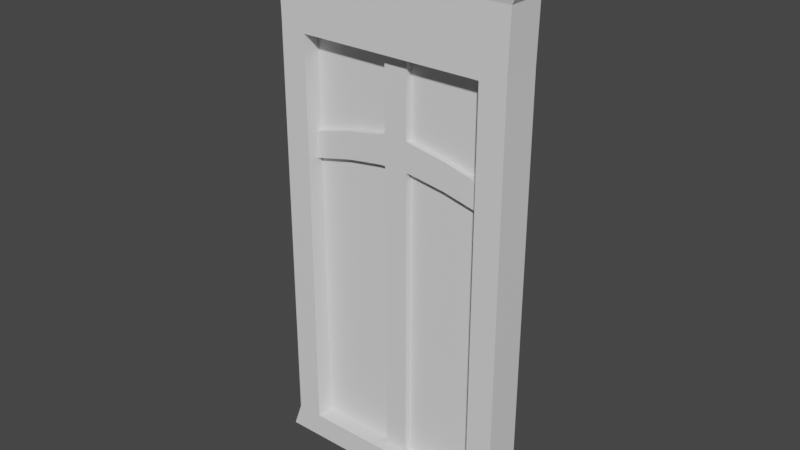 # Source: Window02.blend  (saved by Blender 2.80.75; exported with 4.5.12 LTS)
import bpy
from mathutils import Matrix  # noqa: F401  (used for matrix-valued properties, if any)

bpy.ops.wm.read_factory_settings(use_empty=True)
scene = bpy.context.scene
scene.name = 'Scene'

# ---- collections
col_collection = bpy.data.collections.new('Collection'); scene.collection.children.link(col_collection)

# ---- images (referenced by path relative to the original .blend; pixels are not part of the script)
import os
ASSET_DIR = os.environ.get("B2B_ASSET_DIR", "")  # directory of the original .blend (textures are referenced by path, not embedded)
HERE = os.path.dirname(os.path.abspath(__file__))  # packed textures are extracted next to this script under _unpacked/

def load_image(name, relpath, width, height, colorspace="sRGB"):
    """Load a texture the original file referenced (path relative to the .blend, or extracted next to this script)."""
    p = next((c for c in (os.path.join(HERE, relpath), os.path.join(ASSET_DIR, relpath)) if relpath and os.path.exists(c)), "")
    if p:
        img = bpy.data.images.load(p, check_existing=True)
        img.name = name
    else:  # same state as the original file: an image datablock whose file is absent (Cycles renders it pink)
        img = bpy.data.images.new(name, width, height)
        img.source = "FILE"
        img.filepath = "//" + (relpath or name)
    img.colorspace_settings.name = colorspace
    return img
img_window02_ao = load_image('Window02_AO', 'Textures/Window02_AO.png', 1024, 1024, 'sRGB')

# ---- materials (node trees are filled in below, after node groups)
mat_material = bpy.data.materials.new('Material')

# ---- material node trees
mat_material.use_nodes = True; mat_material.node_tree.nodes.clear()
_N = mat_material.node_tree.nodes; _L = mat_material.node_tree.links
n0 = _N.new('ShaderNodeOutputMaterial'); n0.name = 'Material Output'; n0.location = (300, 300)
n1 = _N.new('ShaderNodeBsdfPrincipled'); n1.name = 'Principled BSDF'; n1.location = (10, 300)
n1.distribution = 'GGX'
n1.subsurface_method = 'BURLEY'
n1.inputs[3].default_value = 1.45
n1.inputs[27].default_value = (0.0, 0.0, 0.0, 1.0)
n1.inputs[28].default_value = 1.0
n2 = _N.new('ShaderNodeTexImage'); n2.name = 'Image Texture'; n2.location = (-590, 276)
n2.image = img_window02_ao
_L.new(n1.outputs[0], n0.inputs[0])
n0.is_active_output = True

# ---- world
world_world = bpy.data.worlds.new('World'); scene.world = world_world
world_world.use_nodes = True; world_world.node_tree.nodes.clear()
_N = world_world.node_tree.nodes; _L = world_world.node_tree.links
n0 = _N.new('ShaderNodeOutputWorld'); n0.name = 'World Output'; n0.location = (300, 300)
n1 = _N.new('ShaderNodeBackground'); n1.name = 'Background'; n1.location = (10, 300)
n1.inputs[0].default_value = (0.05088, 0.05088, 0.05088, 1.0)
_L.new(n1.outputs[0], n0.inputs[0])
n0.is_active_output = True
world_world.color = (0.05088, 0.05088, 0.05088)
world_world.use_sun_shadow = False
world_world.sun_shadow_jitter_overblur = 0.0

# ---- meshes
me_cube = bpy.data.meshes.new('Cube')
me_cube.from_pydata([(1.059, -0.1818, -1.0), (1.172, -0.1408, 0.9734), (1.059, 0.1721, -1.0), (1.172, 0.1721, 0.9734), (1.063, 0.1721, 0.8658), (1.063, -0.2135, 0.8677), (0.984, 0.1721, 0.205), (0.984, -0.1818, 0.205), (0.984, 0.1721, 0.06996), (0.984, -0.1818, 0.06996), (0.768, 0.1721, -1.0), (0.768, 0.1721, 0.9734), (0.768, -0.1818, -1.0), (0.768, -0.1408, 0.9734), (0.7686, -0.2135, 0.8677), (0.768, 0.1721, 0.8658), (0.768, 0.1721, 0.2343), (0.768, -0.1818, 0.2343), (0.768, -0.1818, 0.1384), (0.768, 0.1721, 0.1384), (0.09834, 0.1721, 0.9734), (0.09834, -0.1818, -1.0), (0.09834, 0.1721, 0.8658), (0.09834, 0.1721, 0.3012), (0.09834, 0.1721, 0.1929), (0.09834, 0.1721, -1.0), (0.09834, -0.1408, 0.9734), (0.09889, -0.2135, 0.8677), (0.984, 0.1721, 0.5802), (0.984, -0.1818, 0.5802), (0.768, 0.1721, 0.5802), (0.768, -0.1818, 0.5802), (0.09834, -0.1818, 0.5802), (0.09834, 0.1721, 0.5802), (0.984, 0.1721, -0.9075), (0.984, -0.1818, -0.9075), (0.768, 0.1721, -0.9075), (0.768, -0.1818, -0.9075), (0.09834, -0.1818, -0.9075), (0.09834, 0.1721, -0.9075), (0.4332, 0.1721, 0.9734), (0.4332, -0.1818, -1.0), (0.4332, 0.1721, 0.8658), (0.4332, 0.1721, 0.2736), (0.4332, 0.1721, 0.1731), (0.4332, 0.1721, -1.0), (0.4332, -0.1408, 0.9734), (0.4337, -0.2135, 0.8677), (0.4332, -0.1818, 0.5802), (0.4332, 0.1721, 0.5802), (0.4332, -0.1818, -0.9075), (0.4332, 0.1721, -0.9075), (0.768, -0.01872, 0.2343), (0.768, -0.01872, 0.1384), (0.768, -0.01872, 0.5802), (0.4332, -0.01872, 0.2736), (0.09834, -0.01872, 0.3012), (0.4332, -0.01872, 0.1731), (0.09834, -0.01872, 0.1929), (0.09834, -0.01872, 0.5802), (0.4332, -0.01872, 0.5802), (0.768, -0.01872, -0.9075), (0.09834, -0.01872, -0.9075), (0.4332, -0.01872, -0.9075), (0.768, -0.0751, 0.2343), (0.768, -0.0751, 0.1384), (0.4332, -0.0751, 0.2736), (0.09834, -0.0751, 0.3012), (0.4332, -0.0751, 0.1731), (0.09834, -0.0751, 0.1929), (0.09834, -0.0751, 0.5802), (0.09834, -0.0751, -0.9075), (1.124, 0.1721, 0.9087), (1.133, -0.212, 0.9084), (0.7693, -0.212, 0.9084), (0.7696, 0.1721, 0.9087), (0.09964, -0.212, 0.9084), (0.09994, 0.1721, 0.9087), (0.4345, -0.212, 0.9084), (0.4348, 0.1721, 0.9087), (0.984, 0.1721, -0.6242), (0.984, -0.1818, -0.6242), (0.768, 0.1721, -0.6242), (0.768, -0.1818, -0.6242), (0.09834, 0.1721, -0.6242), (0.4332, 0.1721, -0.6242), (0.768, -0.01872, -0.6242), (0.09834, -0.01872, -0.6242), (0.4332, -0.01872, -0.6242), (0.09834, -0.0751, -0.6242), (0.984, 0.1721, -0.8852), (0.984, -0.1818, -0.8852), (0.768, 0.1721, -0.8852), (0.768, -0.1818, -0.8852), (0.09834, 0.1721, -0.8852), (0.4332, 0.1721, -0.8852), (0.768, -0.01872, -0.8852), (0.09834, -0.01872, -0.8852), (0.4332, -0.01872, -0.8852), (0.09834, -0.0751, -0.8852), (0.984, 0.1721, 0.5029), (0.984, -0.1818, 0.5029), (0.768, 0.1721, 0.5029), (0.768, -0.1818, 0.5029), (0.09834, 0.1721, 0.5029), (0.4332, 0.1721, 0.5029), (0.768, -0.01872, 0.5029), (0.09834, -0.01872, 0.5029), (0.4332, -0.01872, 0.5029), (0.09834, -0.0751, 0.5029), (0.6874, 0.1721, 0.9734), (0.6874, -0.1818, -1.0), (0.6874, 0.1721, 0.8658), (0.6874, 0.1721, 0.2437), (0.6874, 0.1721, 0.1467), (0.6874, 0.1721, 0.5802), (0.6874, 0.1721, -0.9075), (0.6874, 0.1721, -1.0), (0.6874, -0.1408, 0.9734), (0.6879, -0.2135, 0.8677), (0.6874, -0.1818, 0.5802), (0.6874, -0.1818, -0.9075), (0.6874, -0.01872, 0.2437), (0.6874, -0.01872, 0.1467), (0.6874, -0.01872, 0.5802), (0.6874, -0.01872, -0.9075), (0.6874, -0.0751, 0.2437), (0.6874, -0.0751, 0.1467), (0.6887, -0.212, 0.9084), (0.689, 0.1721, 0.9087), (0.6874, -0.01872, -0.6242), (0.6874, 0.1721, -0.6242), (0.6874, 0.1721, -0.8852), (0.6874, -0.01872, -0.8852), (0.6874, -0.01872, 0.5029), (0.6874, 0.1721, 0.5029), (1.158, 0.1721, 0.9499), (1.158, -0.1794, 0.9499), (0.7685, -0.1794, 0.9499), (0.7685, 0.1721, 0.9499), (0.09881, -0.1794, 0.9499), (0.09881, 0.1721, 0.9499), (0.4337, -0.1794, 0.9499), (0.4337, 0.1721, 0.9499), (0.6879, -0.1794, 0.9499), (0.6879, 0.1721, 0.9499), (0.9937, 0.1721, 0.8151), (0.9937, -0.1818, 0.8151), (0.768, 0.1721, 0.8151), (0.768, -0.1818, 0.8151), (0.09834, -0.1818, 0.8151), (0.09834, 0.1721, 0.8151), (0.4332, -0.1818, 0.8151), (0.4332, 0.1721, 0.8151), (0.6874, -0.1818, 0.8151), (0.6874, 0.1721, 0.8151), (0.984, 0.1721, 0.6105), (0.984, -0.1818, 0.6105), (0.768, 0.1721, 0.6105), (0.768, -0.1818, 0.6105), (0.09834, -0.1818, 0.6105), (0.09834, 0.1721, 0.6105), (0.4332, -0.1818, 0.6105), (0.4332, 0.1721, 0.6105), (0.6874, -0.1818, 0.6105), (0.6874, 0.1721, 0.6105), (0.984, 0.1721, 0.2449), (0.984, -0.1818, 0.2449), (0.768, 0.1721, 0.2702), (0.768, -0.1818, 0.2702), (0.09834, 0.1721, 0.3282), (0.4332, 0.1721, 0.3043), (0.768, -0.01872, 0.2702), (0.09834, -0.01872, 0.3282), (0.4332, -0.01872, 0.3043), (0.09834, -0.0751, 0.3282), (0.6874, 0.1721, 0.2784), (0.6874, -0.01872, 0.2784), (0.04917, 0.1721, 0.9734), (0.04917, -0.1818, -1.0), (0.04917, 0.1721, 0.8658), (0.04917, 0.1721, 0.3012), (0.04917, 0.1721, 0.196), (0.04917, 0.1721, 0.5802), (0.04917, 0.1721, -0.9075), (0.04917, 0.1721, -1.0), (0.04917, -0.1408, 0.9734), (0.04945, -0.2135, 0.8677), (0.04917, -0.1818, 0.5802), (0.04917, -0.1818, -0.9075), (0.04917, -0.01872, 0.5802), (0.04917, -0.01872, -0.9075), (0.04917, -0.0751, 0.3012), (0.04917, -0.0751, 0.196), (0.04917, -0.0751, 0.5802), (0.04917, -0.0751, -0.9075), (0.04982, -0.212, 0.9084), (0.04997, 0.1721, 0.9087), (0.04917, -0.0751, -0.6242), (0.04917, 0.1721, -0.6242), (0.04917, 0.1721, -0.8852), (0.04917, -0.0751, -0.8852), (0.04917, -0.0751, 0.5029), (0.04917, 0.1721, 0.5029), (0.04941, -0.1794, 0.9499), (0.04941, 0.1721, 0.9499), (0.04917, -0.1818, 0.8151), (0.04917, 0.1721, 0.8151), (0.04917, 0.1721, 0.6105), (0.04917, -0.1818, 0.6105), (0.04917, 0.1721, 0.3282), (0.04917, -0.0751, 0.3282), (0.984, 0.1721, 0.04418), (0.984, -0.1818, 0.04418), (0.768, 0.1721, 0.11), (0.768, -0.1818, 0.11), (0.09834, 0.1721, 0.1625), (0.4332, 0.1721, 0.1434), (0.768, -0.01872, 0.11), (0.09834, -0.01872, 0.1625), (0.4332, -0.01872, 0.1434), (0.09834, -0.0751, 0.1625), (0.6874, -0.01872, 0.1181), (0.6874, 0.1721, 0.1181), (0.04917, -0.0751, 0.1655), (0.04917, 0.1721, 0.1655), (0.984, 0.1721, 0.5415), (0.984, -0.1818, 0.5415), (0.768, 0.1721, 0.5415), (0.768, -0.1818, 0.5415), (0.09834, 0.1721, 0.5415), (0.4332, 0.1721, 0.5415), (0.768, -0.01872, 0.5415), (0.09834, -0.01872, 0.5415), (0.4332, -0.01872, 0.5415), (0.09834, -0.0751, 0.5415), (0.6874, -0.01872, 0.5415), (0.6874, 0.1721, 0.5415), (0.04917, -0.0751, 0.5415), (0.04917, 0.1721, 0.5415), (1.026, 0.1721, -0.9595), (1.026, -0.1818, -0.9595), (0.768, 0.1721, -0.9595), (0.768, -0.1818, -0.9595), (0.09834, -0.1818, -0.9595), (0.09834, 0.1721, -0.9595), (0.4332, 0.1721, -0.9595), (0.4332, -0.1818, -0.9595), (0.6874, -0.1818, -0.9595), (0.6874, 0.1721, -0.9595), (0.04917, -0.1818, -0.9595), (0.04917, 0.1721, -0.9595), (0.9929, 0.1721, 0.7992), (0.9929, -0.1818, 0.7992), (0.768, 0.1721, 0.7992), (0.768, -0.1818, 0.7992), (0.09834, -0.1818, 0.7992), (0.09834, 0.1721, 0.7992), (0.4332, -0.1818, 0.7992), (0.4332, 0.1721, 0.7992), (0.6874, -0.1818, 0.7992), (0.6874, 0.1721, 0.7992), (0.04917, 0.1721, 0.7992), (0.04917, -0.1818, 0.7992), (0.1494, 0.1721, -1.0), (0.1494, -0.1408, 0.9734), (0.1499, -0.2135, 0.8677), (0.1494, -0.1818, 0.5802), (0.1494, -0.1818, -0.9075), (0.1494, 0.1721, 0.9734), (0.1494, -0.1818, -1.0), (0.1494, 0.1721, 0.8658), (0.1494, 0.1721, 0.2959), (0.1494, 0.1721, 0.1915), (0.1494, 0.1721, 0.5802), (0.1494, 0.1721, -0.9075), (0.1494, -0.01872, 0.2959), (0.1494, -0.01872, 0.1915), (0.1494, -0.01872, 0.5802), (0.1494, -0.01872, -0.9075), (0.1494, -0.0751, 0.2959), (0.1494, -0.0751, 0.1915), (0.151, 0.1721, 0.9087), (0.1507, -0.212, 0.9084), (0.1494, -0.01872, -0.6242), (0.1494, 0.1721, -0.6242), (0.1494, 0.1721, -0.8852), (0.1494, -0.01872, -0.8852), (0.1494, -0.01872, 0.5029), (0.1494, 0.1721, 0.5029), (0.1498, 0.1721, 0.9499), (0.1498, -0.1794, 0.9499), (0.1494, 0.1721, 0.8151), (0.1494, -0.1818, 0.8151), (0.1494, -0.1818, 0.6105), (0.1494, 0.1721, 0.6105), (0.1494, 0.1721, 0.3248), (0.1494, -0.01872, 0.3248), (0.1494, -0.01872, 0.1615), (0.1494, 0.1721, 0.1615), (0.1494, -0.01872, 0.5415), (0.1494, 0.1721, 0.5415), (0.1494, 0.1721, -0.9595), (0.1494, -0.1818, -0.9595), (0.1494, -0.1818, 0.7992), (0.1494, 0.1721, 0.7992), (-1.059, -0.1818, -1.0), (-1.172, -0.1408, 0.9734), (-1.059, 0.1721, -1.0), (-1.172, 0.1721, 0.9734), (-1.063, 0.1721, 0.8658), (-1.063, -0.2135, 0.8677), (-0.984, 0.1721, 0.205), (-0.984, -0.1818, 0.205), (-0.984, 0.1721, 0.06996), (-0.984, -0.1818, 0.06996), (-0.768, 0.1721, -1.0), (-0.768, 0.1721, 0.9734), (-0.768, -0.1818, -1.0), (-0.768, -0.1408, 0.9734), (-0.7686, -0.2135, 0.8677), (-0.768, 0.1721, 0.8658), (-0.768, 0.1721, 0.2343), (-0.768, -0.1818, 0.2343), (-0.768, -0.1818, 0.1384), (-0.768, 0.1721, 0.1384), (-0.09834, 0.1721, 0.9734), (-0.09834, -0.1818, -1.0), (-0.09834, 0.1721, 0.8658), (-0.09834, 0.1721, 0.3012), (-0.09834, 0.1721, 0.1929), (-0.09834, 0.1721, -1.0), (-0.09834, -0.1408, 0.9734), (-0.09889, -0.2135, 0.8677), (-0.984, 0.1721, 0.5802), (-0.984, -0.1818, 0.5802), (-0.768, 0.1721, 0.5802), (-0.768, -0.1818, 0.5802), (-0.09834, -0.1818, 0.5802), (-0.09834, 0.1721, 0.5802), (-0.984, 0.1721, -0.9075), (-0.984, -0.1818, -0.9075), (-0.768, 0.1721, -0.9075), (-0.768, -0.1818, -0.9075), (-0.09834, -0.1818, -0.9075), (-0.09834, 0.1721, -0.9075), (-0.4332, 0.1721, 0.9734), (-0.4332, -0.1818, -1.0), (-0.4332, 0.1721, 0.8658), (-0.4332, 0.1721, 0.2736), (-0.4332, 0.1721, 0.1731), (-0.4332, 0.1721, -1.0), (-0.4332, -0.1408, 0.9734), (-0.4337, -0.2135, 0.8677), (-0.4332, -0.1818, 0.5802), (-0.4332, 0.1721, 0.5802), (-0.4332, -0.1818, -0.9075), (-0.4332, 0.1721, -0.9075), (0.0, 0.1721, -1.0), (0.0, -0.1408, 0.9734), (0.0, -0.2135, 0.8677), (0.0, 0.1721, 0.9734), (0.0, -0.1818, -1.0), (0.0, 0.1721, 0.8658), (0.0, 0.1721, 0.3012), (0.0, 0.1721, 0.199), (0.0, 0.1721, 0.5802), (0.0, -0.1818, 0.5802), (0.0, 0.1721, -0.9075), (0.0, -0.1818, -0.9075), (-0.768, -0.01872, 0.2343), (-0.768, -0.01872, 0.1384), (-0.768, -0.01872, 0.5802), (-0.4332, -0.01872, 0.2736), (-0.09834, -0.01872, 0.3012), (-0.4332, -0.01872, 0.1731), (-0.09834, -0.01872, 0.1929), (-0.09834, -0.01872, 0.5802), (-0.4332, -0.01872, 0.5802), (-0.768, -0.01872, -0.9075), (-0.09834, -0.01872, -0.9075), (-0.4332, -0.01872, -0.9075), (0.0, -0.01872, 0.5802), (0.0, -0.01872, -0.9075), (-0.768, -0.0751, 0.2343), (-0.768, -0.0751, 0.1384), (-0.4332, -0.0751, 0.2736), (-0.09834, -0.0751, 0.3012), (-0.4332, -0.0751, 0.1731), (-0.09834, -0.0751, 0.1929), (-0.09834, -0.0751, 0.5802), (-0.09834, -0.0751, -0.9075), (0.0, -0.0751, 0.3012), (0.0, -0.0751, 0.199), (0.0, -0.0751, 0.5802), (0.0, -0.0751, -0.9075), (-1.124, 0.1721, 0.9087), (-1.133, -0.212, 0.9084), (-0.7693, -0.212, 0.9084), (-0.7696, 0.1721, 0.9087), (-0.09964, -0.212, 0.9084), (-0.09994, 0.1721, 0.9087), (-0.4345, -0.212, 0.9084), (-0.4348, 0.1721, 0.9087), (0.0, 0.1721, 0.9087), (0.0, -0.212, 0.9084), (-0.984, 0.1721, -0.6242), (-0.984, -0.1818, -0.6242), (-0.768, 0.1721, -0.6242), (-0.768, -0.1818, -0.6242), (-0.09834, 0.1721, -0.6242), (-0.4332, 0.1721, -0.6242), (0.0, 0.1721, -0.6242), (-0.768, -0.01872, -0.6242), (-0.09834, -0.01872, -0.6242), (-0.4332, -0.01872, -0.6242), (-0.09834, -0.0751, -0.6242), (0.0, -0.0751, -0.6242), (-0.984, 0.1721, -0.8852), (-0.984, -0.1818, -0.8852), (-0.768, 0.1721, -0.8852), (-0.768, -0.1818, -0.8852), (-0.09834, 0.1721, -0.8852), (-0.4332, 0.1721, -0.8852), (0.0, 0.1721, -0.8852), (-0.768, -0.01872, -0.8852), (-0.09834, -0.01872, -0.8852), (-0.4332, -0.01872, -0.8852), (-0.09834, -0.0751, -0.8852), (0.0, -0.0751, -0.8852), (-0.984, 0.1721, 0.5029), (-0.984, -0.1818, 0.5029), (-0.768, 0.1721, 0.5029), (-0.768, -0.1818, 0.5029), (-0.09834, 0.1721, 0.5029), (-0.4332, 0.1721, 0.5029), (0.0, 0.1721, 0.5029), (-0.768, -0.01872, 0.5029), (-0.09834, -0.01872, 0.5029), (-0.4332, -0.01872, 0.5029), (-0.09834, -0.0751, 0.5029), (0.0, -0.0751, 0.5029), (-0.6874, 0.1721, 0.9734), (-0.6874, -0.1818, -1.0), (-0.6874, 0.1721, 0.8658), (-0.6874, 0.1721, 0.2437), (-0.6874, 0.1721, 0.1467), (-0.6874, 0.1721, 0.5802), (-0.6874, 0.1721, -0.9075), (-0.6874, 0.1721, -1.0), (-0.6874, -0.1408, 0.9734), (-0.6879, -0.2135, 0.8677), (-0.6874, -0.1818, 0.5802), (-0.6874, -0.1818, -0.9075), (-0.6874, -0.01872, 0.2437), (-0.6874, -0.01872, 0.1467), (-0.6874, -0.01872, 0.5802), (-0.6874, -0.01872, -0.9075), (-0.6874, -0.0751, 0.2437), (-0.6874, -0.0751, 0.1467), (-0.6887, -0.212, 0.9084), (-0.689, 0.1721, 0.9087), (-0.6874, -0.01872, -0.6242), (-0.6874, 0.1721, -0.6242), (-0.6874, 0.1721, -0.8852), (-0.6874, -0.01872, -0.8852), (-0.6874, -0.01872, 0.5029), (-0.6874, 0.1721, 0.5029), (-1.158, 0.1721, 0.9499), (-1.158, -0.1794, 0.9499), (-0.7685, -0.1794, 0.9499), (-0.7685, 0.1721, 0.9499), (-0.09881, -0.1794, 0.9499), (-0.09881, 0.1721, 0.9499), (-0.4337, -0.1794, 0.9499), (-0.4337, 0.1721, 0.9499), (0.0, 0.1721, 0.9499), (0.0, -0.1794, 0.9499), (-0.6879, -0.1794, 0.9499), (-0.6879, 0.1721, 0.9499), (-0.9937, 0.1721, 0.8151), (-0.9937, -0.1818, 0.8151), (-0.768, 0.1721, 0.8151), (-0.768, -0.1818, 0.8151), (-0.09834, -0.1818, 0.8151), (-0.09834, 0.1721, 0.8151), (-0.4332, -0.1818, 0.8151), (-0.4332, 0.1721, 0.8151), (0.0, 0.1721, 0.8151), (0.0, -0.1818, 0.8151), (-0.6874, -0.1818, 0.8151), (-0.6874, 0.1721, 0.8151), (-0.984, 0.1721, 0.6105), (-0.984, -0.1818, 0.6105), (-0.768, 0.1721, 0.6105), (-0.768, -0.1818, 0.6105), (-0.09834, -0.1818, 0.6105), (-0.09834, 0.1721, 0.6105), (-0.4332, -0.1818, 0.6105), (-0.4332, 0.1721, 0.6105), (0.0, 0.1721, 0.6105), (0.0, -0.1818, 0.6105), (-0.6874, -0.1818, 0.6105), (-0.6874, 0.1721, 0.6105), (-0.984, 0.1721, 0.2449), (-0.984, -0.1818, 0.2449), (-0.768, 0.1721, 0.2702), (-0.768, -0.1818, 0.2702), (-0.09834, 0.1721, 0.3282), (-0.4332, 0.1721, 0.3043), (0.0, 0.1721, 0.3282), (-0.768, -0.01872, 0.2702), (-0.09834, -0.01872, 0.3282), (-0.4332, -0.01872, 0.3043), (-0.09834, -0.0751, 0.3282), (0.0, -0.0751, 0.3282), (-0.6874, 0.1721, 0.2784), (-0.6874, -0.01872, 0.2784), (-0.04917, 0.1721, 0.9734), (-0.04917, -0.1818, -1.0), (-0.04917, 0.1721, 0.8658), (-0.04917, 0.1721, 0.3012), (-0.04917, 0.1721, 0.196), (-0.04917, 0.1721, 0.5802), (-0.04917, 0.1721, -0.9075), (-0.04917, 0.1721, -1.0), (-0.04917, -0.1408, 0.9734), (-0.04945, -0.2135, 0.8677), (-0.04917, -0.1818, 0.5802), (-0.04917, -0.1818, -0.9075), (-0.04917, -0.01872, 0.5802), (-0.04917, -0.01872, -0.9075), (-0.04917, -0.0751, 0.3012), (-0.04917, -0.0751, 0.196), (-0.04917, -0.0751, 0.5802), (-0.04917, -0.0751, -0.9075), (-0.04982, -0.212, 0.9084), (-0.04997, 0.1721, 0.9087), (-0.04917, -0.0751, -0.6242), (-0.04917, 0.1721, -0.6242), (-0.04917, 0.1721, -0.8852), (-0.04917, -0.0751, -0.8852), (-0.04917, -0.0751, 0.5029), (-0.04917, 0.1721, 0.5029), (-0.04941, -0.1794, 0.9499), (-0.04941, 0.1721, 0.9499), (-0.04917, -0.1818, 0.8151), (-0.04917, 0.1721, 0.8151), (-0.04917, 0.1721, 0.6105), (-0.04917, -0.1818, 0.6105), (-0.04917, 0.1721, 0.3282), (-0.04917, -0.0751, 0.3282), (-0.984, 0.1721, 0.04418), (-0.984, -0.1818, 0.04418), (-0.768, 0.1721, 0.11), (-0.768, -0.1818, 0.11), (-0.09834, 0.1721, 0.1625), (-0.4332, 0.1721, 0.1434), (0.0, 0.1721, 0.1685), (-0.768, -0.01872, 0.11), (-0.09834, -0.01872, 0.1625), (-0.4332, -0.01872, 0.1434), (-0.09834, -0.0751, 0.1625), (0.0, -0.0751, 0.1685), (-0.6874, -0.01872, 0.1181), (-0.6874, 0.1721, 0.1181), (-0.04917, -0.0751, 0.1655), (-0.04917, 0.1721, 0.1655), (-0.984, 0.1721, 0.5415), (-0.984, -0.1818, 0.5415), (-0.768, 0.1721, 0.5415), (-0.768, -0.1818, 0.5415), (-0.09834, 0.1721, 0.5415), (-0.4332, 0.1721, 0.5415), (0.0, 0.1721, 0.5415), (-0.768, -0.01872, 0.5415), (-0.09834, -0.01872, 0.5415), (-0.4332, -0.01872, 0.5415), (-0.09834, -0.0751, 0.5415), (0.0, -0.0751, 0.5415), (-0.6874, -0.01872, 0.5415), (-0.6874, 0.1721, 0.5415), (-0.04917, -0.0751, 0.5415), (-0.04917, 0.1721, 0.5415), (-1.026, 0.1721, -0.9595), (-1.026, -0.1818, -0.9595), (-0.768, 0.1721, -0.9595), (-0.768, -0.1818, -0.9595), (-0.09834, -0.1818, -0.9595), (-0.09834, 0.1721, -0.9595), (-0.4332, 0.1721, -0.9595), (-0.4332, -0.1818, -0.9595), (0.0, -0.1818, -0.9595), (0.0, 0.1721, -0.9595), (-0.6874, -0.1818, -0.9595), (-0.6874, 0.1721, -0.9595), (-0.04917, -0.1818, -0.9595), (-0.04917, 0.1721, -0.9595), (-0.9929, 0.1721, 0.7992), (-0.9929, -0.1818, 0.7992), (-0.768, 0.1721, 0.7992), (-0.768, -0.1818, 0.7992), (-0.09834, -0.1818, 0.7992), (-0.09834, 0.1721, 0.7992), (-0.4332, -0.1818, 0.7992), (-0.4332, 0.1721, 0.7992), (0.0, 0.1721, 0.7992), (0.0, -0.1818, 0.7992), (-0.6874, -0.1818, 0.7992), (-0.6874, 0.1721, 0.7992), (-0.04917, 0.1721, 0.7992), (-0.04917, -0.1818, 0.7992), (-0.1494, 0.1721, -1.0), (-0.1494, -0.1408, 0.9734), (-0.1499, -0.2135, 0.8677), (-0.1494, -0.1818, 0.5802), (-0.1494, -0.1818, -0.9075), (-0.1494, 0.1721, 0.9734), (-0.1494, -0.1818, -1.0), (-0.1494, 0.1721, 0.8658), (-0.1494, 0.1721, 0.2959), (-0.1494, 0.1721, 0.1915), (-0.1494, 0.1721, 0.5802), (-0.1494, 0.1721, -0.9075), (-0.1494, -0.01872, 0.2959), (-0.1494, -0.01872, 0.1915), (-0.1494, -0.01872, 0.5802), (-0.1494, -0.01872, -0.9075), (-0.1494, -0.0751, 0.2959), (-0.1494, -0.0751, 0.1915), (-0.151, 0.1721, 0.9087), (-0.1507, -0.212, 0.9084), (-0.1494, -0.01872, -0.6242), (-0.1494, 0.1721, -0.6242), (-0.1494, 0.1721, -0.8852), (-0.1494, -0.01872, -0.8852), (-0.1494, -0.01872, 0.5029), (-0.1494, 0.1721, 0.5029), (-0.1498, 0.1721, 0.9499), (-0.1498, -0.1794, 0.9499), (-0.1494, 0.1721, 0.8151), (-0.1494, -0.1818, 0.8151), (-0.1494, -0.1818, 0.6105), (-0.1494, 0.1721, 0.6105), (-0.1494, 0.1721, 0.3248), (-0.1494, -0.01872, 0.3248), (-0.1494, -0.01872, 0.1615), (-0.1494, 0.1721, 0.1615), (-0.1494, -0.01872, 0.5415), (-0.1494, 0.1721, 0.5415), (-0.1494, 0.1721, -0.9595), (-0.1494, -0.1818, -0.9595), (-0.1494, -0.1818, 0.7992), (-0.1494, 0.1721, 0.7992)], [], [(139, 11, 3, 136), (136, 3, 1, 137), (10, 2, 0, 12), (146, 4, 5, 147), (148, 15, 4, 146), (19, 16, 6, 8), (8, 6, 7, 9), (212, 8, 9, 213), (214, 19, 8, 212), (223, 114, 19, 214), (213, 9, 18, 215), (9, 7, 17, 18), (114, 113, 16, 19), (155, 112, 15, 148), (147, 5, 14, 149), (3, 11, 13, 1), (117, 10, 12, 111), (137, 1, 13, 138), (145, 110, 11, 139), (215, 18, 53, 218), (267, 32, 59, 278), (293, 266, 27, 150), (269, 20, 26, 265), (291, 265, 26, 140), (205, 178, 20, 141), (185, 25, 21, 179), (207, 180, 22, 151), (182, 181, 23, 24), (225, 182, 24, 216), (239, 183, 33, 230), (189, 38, 62, 191), (227, 29, 31, 229), (237, 115, 30, 228), (228, 30, 28, 226), (226, 28, 29, 227), (251, 184, 39, 245), (303, 268, 38, 244), (241, 35, 37, 243), (249, 116, 36, 242), (242, 36, 34, 240), (240, 34, 35, 241), (302, 275, 51, 246), (248, 121, 50, 247), (301, 274, 49, 231), (120, 48, 60, 124), (144, 118, 46, 142), (110, 40, 46, 118), (154, 119, 47, 152), (18, 17, 52, 53), (188, 367, 382, 190), (290, 269, 40, 143), (264, 45, 41, 270), (292, 271, 42, 153), (273, 272, 43, 44), (299, 273, 44, 217), (250, 189, 369, 592), (229, 31, 54, 232), (121, 37, 61, 125), (268, 50, 63, 279), (206, 187, 360, 489), (178, 361, 359, 186), (204, 186, 359, 477), (298, 277, 58, 219), (122, 55, 66, 126), (300, 278, 59, 233), (236, 124, 60, 234), (191, 62, 71, 195), (222, 123, 57, 220), (277, 57, 68, 281), (190, 382, 394, 194), (276, 56, 67, 280), (281, 280, 67, 69), (127, 126, 66, 68), (238, 194, 394, 579), (224, 193, 393, 563), (193, 192, 392, 393), (53, 52, 64, 65), (123, 53, 65, 127), (219, 58, 69, 221), (233, 59, 70, 235), (187, 196, 405, 360), (271, 282, 79, 42), (119, 128, 78, 47), (180, 197, 77, 22), (266, 283, 76, 27), (112, 129, 75, 15), (5, 73, 74, 14), (4, 72, 73, 5), (97, 87, 89, 99), (201, 198, 417, 429), (133, 130, 88, 98), (287, 284, 87, 97), (286, 285, 85, 95), (200, 199, 84, 94), (93, 83, 86, 96), (91, 81, 83, 93), (132, 131, 82, 92), (92, 82, 80, 90), (90, 80, 81, 91), (34, 90, 91, 35), (36, 92, 90, 34), (116, 132, 92, 36), (35, 91, 93, 37), (37, 93, 96, 61), (184, 200, 94, 39), (275, 286, 95, 51), (279, 287, 97, 62), (125, 133, 98, 63), (195, 201, 429, 395), (62, 97, 99, 71), (173, 107, 109, 175), (211, 202, 441, 515), (177, 134, 108, 174), (297, 288, 107, 173), (169, 103, 106, 172), (296, 289, 105, 171), (166, 100, 101, 167), (168, 102, 100, 166), (176, 135, 102, 168), (167, 101, 103, 169), (210, 203, 104, 170), (171, 105, 135, 176), (172, 106, 134, 177), (61, 96, 133, 125), (51, 95, 132, 116), (95, 85, 131, 132), (96, 86, 130, 133), (15, 75, 72, 4), (42, 79, 129, 112), (57, 123, 127, 68), (65, 64, 126, 127), (218, 53, 123, 222), (232, 54, 124, 236), (52, 122, 126, 64), (50, 121, 125, 63), (149, 14, 119, 154), (11, 110, 118, 13), (138, 13, 118, 144), (31, 120, 124, 54), (243, 37, 121, 248), (246, 51, 116, 249), (231, 49, 115, 237), (143, 40, 110, 145), (45, 117, 111, 41), (153, 42, 112, 155), (44, 43, 113, 114), (217, 44, 114, 223), (27, 76, 196, 187), (79, 143, 145, 129), (74, 138, 144, 128), (196, 204, 477, 405), (282, 290, 143, 79), (128, 144, 142, 78), (197, 205, 141, 77), (283, 291, 140, 76), (129, 145, 139, 75), (73, 137, 138, 74), (72, 136, 137, 73), (259, 153, 155, 261), (255, 149, 154, 260), (263, 206, 489, 607), (305, 292, 153, 259), (260, 154, 152, 258), (262, 207, 151, 257), (304, 293, 150, 256), (253, 147, 149, 255), (261, 155, 148, 254), (254, 148, 146, 252), (252, 146, 147, 253), (28, 156, 157, 29), (30, 158, 156, 28), (115, 165, 158, 30), (29, 157, 159, 31), (267, 294, 160, 32), (183, 208, 161, 33), (120, 164, 162, 48), (274, 295, 163, 49), (188, 209, 501, 367), (31, 159, 164, 120), (49, 163, 165, 115), (52, 172, 177, 122), (43, 171, 176, 113), (181, 210, 170, 23), (7, 167, 169, 17), (113, 176, 168, 16), (16, 168, 166, 6), (6, 166, 167, 7), (272, 296, 171, 43), (17, 169, 172, 52), (276, 297, 173, 56), (122, 177, 174, 55), (192, 211, 515, 392), (56, 173, 175, 67), (67, 175, 211, 192), (364, 510, 210, 181), (32, 160, 209, 188), (366, 500, 208, 183), (606, 488, 207, 262), (256, 150, 206, 263), (75, 139, 136, 72), (404, 476, 205, 197), (510, 436, 203, 210), (175, 109, 202, 211), (71, 99, 201, 195), (368, 424, 200, 184), (424, 412, 199, 200), (99, 89, 198, 201), (14, 74, 128, 119), (363, 404, 197, 180), (69, 67, 192, 193), (221, 69, 193, 224), (235, 70, 194, 238), (59, 190, 194, 70), (383, 191, 195, 395), (140, 26, 186, 204), (20, 178, 186, 26), (150, 27, 187, 206), (244, 38, 189, 250), (32, 188, 190, 59), (593, 368, 184, 251), (369, 189, 191, 383), (574, 366, 183, 239), (558, 365, 182, 225), (365, 364, 181, 182), (488, 363, 180, 207), (358, 185, 179, 362), (476, 361, 178, 205), (412, 558, 225, 199), (89, 221, 224, 198), (85, 217, 223, 131), (86, 218, 222, 130), (87, 219, 221, 89), (198, 224, 563, 417), (130, 222, 220, 88), (284, 298, 219, 87), (285, 299, 217, 85), (199, 225, 216, 84), (83, 215, 218, 86), (81, 213, 215, 83), (131, 223, 214, 82), (82, 214, 212, 80), (80, 212, 213, 81), (436, 574, 239, 203), (109, 235, 238, 202), (105, 231, 237, 135), (106, 232, 236, 134), (107, 233, 235, 109), (202, 238, 579, 441), (134, 236, 234, 108), (288, 300, 233, 107), (103, 229, 232, 106), (289, 301, 231, 105), (100, 226, 227, 101), (102, 228, 226, 100), (135, 237, 228, 102), (101, 227, 229, 103), (203, 239, 230, 104), (358, 593, 251, 185), (21, 244, 250, 179), (45, 246, 249, 117), (12, 243, 248, 111), (179, 250, 592, 362), (111, 248, 247, 41), (264, 302, 246, 45), (2, 240, 241, 0), (10, 242, 240, 2), (117, 249, 242, 10), (0, 241, 243, 12), (270, 303, 244, 21), (185, 251, 245, 25), (76, 140, 204, 196), (160, 256, 263, 209), (500, 606, 262, 208), (156, 252, 253, 157), (158, 254, 252, 156), (165, 261, 254, 158), (157, 253, 255, 159), (294, 304, 256, 160), (208, 262, 257, 161), (164, 260, 258, 162), (295, 305, 259, 163), (209, 263, 607, 501), (159, 255, 260, 164), (163, 259, 261, 165), (161, 257, 305, 295), (162, 258, 304, 294), (41, 247, 303, 270), (25, 245, 302, 264), (104, 230, 301, 289), (108, 234, 300, 288), (84, 216, 299, 285), (88, 220, 298, 284), (55, 174, 297, 276), (23, 170, 296, 272), (33, 161, 295, 274), (48, 162, 294, 267), (258, 152, 293, 304), (257, 151, 292, 305), (78, 142, 291, 283), (77, 141, 290, 282), (170, 104, 289, 296), (174, 108, 288, 297), (63, 98, 287, 279), (39, 94, 286, 275), (94, 84, 285, 286), (98, 88, 284, 287), (47, 78, 283, 266), (22, 77, 282, 271), (68, 66, 280, 281), (55, 276, 280, 66), (58, 277, 281, 69), (234, 60, 278, 300), (220, 57, 277, 298), (38, 268, 279, 62), (216, 24, 273, 299), (24, 23, 272, 273), (151, 22, 271, 292), (25, 264, 270, 21), (141, 20, 269, 290), (230, 33, 274, 301), (245, 39, 275, 302), (247, 50, 268, 303), (142, 46, 265, 291), (40, 269, 265, 46), (152, 47, 266, 293), (48, 267, 278, 60), (471, 468, 309, 317), (468, 469, 307, 309), (316, 318, 306, 308), (480, 481, 311, 310), (482, 480, 310, 321), (325, 314, 312, 322), (314, 315, 313, 312), (552, 553, 315, 314), (554, 552, 314, 325), (565, 554, 325, 446), (553, 555, 324, 315), (315, 324, 323, 313), (446, 325, 322, 445), (491, 482, 321, 444), (481, 483, 320, 311), (309, 307, 319, 317), (449, 443, 318, 316), (469, 470, 319, 307), (479, 471, 317, 442), (555, 559, 371, 324), (615, 626, 377, 338), (641, 484, 333, 614), (617, 613, 332, 326), (639, 472, 332, 613), (545, 473, 326, 518), (525, 519, 327, 331), (547, 485, 328, 520), (522, 330, 329, 521), (567, 556, 330, 522), (583, 572, 339, 523), (529, 531, 380, 344), (569, 571, 337, 335), (581, 570, 336, 447), (570, 568, 334, 336), (568, 569, 335, 334), (597, 589, 345, 524), (651, 588, 344, 616), (585, 587, 343, 341), (595, 586, 342, 448), (586, 584, 340, 342), (584, 585, 341, 340), (650, 590, 357, 623), (594, 591, 356, 453), (649, 573, 355, 622), (452, 456, 378, 354), (478, 474, 352, 450), (442, 450, 352, 346), (490, 486, 353, 451), (324, 371, 370, 323), (528, 530, 382, 367), (638, 475, 346, 617), (612, 618, 347, 351), (640, 487, 348, 619), (621, 350, 349, 620), (647, 557, 350, 621), (596, 592, 369, 529), (571, 575, 372, 337), (453, 457, 379, 343), (616, 627, 381, 356), (546, 489, 360, 527), (518, 526, 359, 361), (544, 477, 359, 526), (646, 560, 376, 625), (454, 458, 386, 373), (648, 576, 377, 626), (580, 577, 378, 456), (531, 535, 391, 380), (564, 561, 375, 455), (625, 629, 388, 375), (530, 534, 394, 382), (624, 628, 387, 374), (629, 389, 387, 628), (459, 388, 386, 458), (582, 579, 394, 534), (566, 563, 393, 533), (533, 393, 392, 532), (371, 385, 384, 370), (455, 459, 385, 371), (560, 562, 389, 376), (576, 578, 390, 377), (527, 360, 405, 536), (619, 348, 403, 630), (451, 353, 402, 460), (520, 328, 401, 537), (614, 333, 400, 631), (444, 321, 399, 461), (311, 320, 398, 397), (310, 311, 397, 396), (426, 428, 416, 414), (541, 429, 417, 538), (465, 427, 415, 462), (635, 426, 414, 632), (634, 423, 411, 633), (540, 422, 410, 539), (421, 425, 413, 409), (419, 421, 409, 407), (464, 420, 408, 463), (420, 418, 406, 408), (418, 419, 407, 406), (340, 341, 419, 418), (342, 340, 418, 420), (448, 342, 420, 464), (341, 343, 421, 419), (343, 379, 425, 421), (524, 345, 422, 540), (623, 357, 423, 634), (627, 380, 426, 635), (457, 381, 427, 465), (535, 395, 429, 541), (380, 391, 428, 426), (512, 514, 440, 438), (551, 515, 441, 542), (517, 513, 439, 466), (645, 512, 438, 636), (507, 511, 437, 433), (644, 509, 435, 637), (504, 505, 431, 430), (506, 504, 430, 432), (516, 506, 432, 467), (505, 507, 433, 431), (550, 508, 434, 543), (509, 516, 467, 435), (511, 517, 466, 437), (379, 457, 465, 425), (357, 448, 464, 423), (423, 464, 463, 411), (425, 465, 462, 413), (321, 310, 396, 399), (348, 444, 461, 403), (375, 388, 459, 455), (385, 459, 458, 384), (559, 564, 455, 371), (575, 580, 456, 372), (370, 384, 458, 454), (356, 381, 457, 453), (483, 490, 451, 320), (317, 319, 450, 442), (470, 478, 450, 319), (337, 372, 456, 452), (587, 594, 453, 343), (590, 595, 448, 357), (573, 581, 447, 355), (475, 479, 442, 346), (351, 347, 443, 449), (487, 491, 444, 348), (350, 446, 445, 349), (557, 565, 446, 350), (333, 527, 536, 400), (403, 461, 479, 475), (398, 460, 478, 470), (536, 405, 477, 544), (630, 403, 475, 638), (460, 402, 474, 478), (537, 401, 473, 545), (631, 400, 472, 639), (461, 399, 471, 479), (397, 398, 470, 469), (396, 397, 469, 468), (605, 609, 491, 487), (601, 608, 490, 483), (611, 607, 489, 546), (653, 605, 487, 640), (608, 604, 486, 490), (610, 603, 485, 547), (652, 602, 484, 641), (599, 601, 483, 481), (609, 600, 482, 491), (600, 598, 480, 482), (598, 599, 481, 480), (334, 335, 493, 492), (336, 334, 492, 494), (447, 336, 494, 503), (335, 337, 495, 493), (615, 338, 496, 642), (523, 339, 497, 548), (452, 354, 498, 502), (622, 355, 499, 643), (528, 367, 501, 549), (337, 452, 502, 495), (355, 447, 503, 499), (370, 454, 517, 511), (349, 445, 516, 509), (521, 329, 508, 550), (313, 323, 507, 505), (445, 322, 506, 516), (322, 312, 504, 506), (312, 313, 505, 504), (620, 349, 509, 644), (323, 370, 511, 507), (624, 374, 512, 645), (454, 373, 513, 517), (532, 392, 515, 551), (374, 387, 514, 512), (387, 532, 551, 514), (364, 521, 550, 510), (338, 528, 549, 496), (366, 523, 548, 500), (606, 610, 547, 488), (602, 611, 546, 484), (399, 396, 468, 471), (404, 537, 545, 476), (510, 550, 543, 436), (514, 551, 542, 440), (391, 535, 541, 428), (368, 524, 540, 424), (424, 540, 539, 412), (428, 541, 538, 416), (320, 451, 460, 398), (363, 520, 537, 404), (389, 533, 532, 387), (562, 566, 533, 389), (578, 582, 534, 390), (377, 390, 534, 530), (383, 395, 535, 531), (472, 544, 526, 332), (326, 332, 526, 518), (484, 546, 527, 333), (588, 596, 529, 344), (338, 377, 530, 528), (593, 597, 524, 368), (369, 383, 531, 529), (574, 583, 523, 366), (558, 567, 522, 365), (365, 522, 521, 364), (488, 547, 520, 363), (358, 362, 519, 525), (476, 545, 518, 361), (412, 539, 567, 558), (416, 538, 566, 562), (411, 463, 565, 557), (413, 462, 564, 559), (414, 416, 562, 560), (538, 417, 563, 566), (462, 415, 561, 564), (632, 414, 560, 646), (633, 411, 557, 647), (539, 410, 556, 567), (409, 413, 559, 555), (407, 409, 555, 553), (463, 408, 554, 565), (408, 406, 552, 554), (406, 407, 553, 552), (436, 543, 583, 574), (440, 542, 582, 578), (435, 467, 581, 573), (437, 466, 580, 575), (438, 440, 578, 576), (542, 441, 579, 582), (466, 439, 577, 580), (636, 438, 576, 648), (433, 437, 575, 571), (637, 435, 573, 649), (430, 431, 569, 568), (432, 430, 568, 570), (467, 432, 570, 581), (431, 433, 571, 569), (543, 434, 572, 583), (358, 525, 597, 593), (327, 519, 596, 588), (351, 449, 595, 590), (318, 443, 594, 587), (519, 362, 592, 596), (443, 347, 591, 594), (612, 351, 590, 650), (308, 306, 585, 584), (316, 308, 584, 586), (449, 316, 586, 595), (306, 318, 587, 585), (618, 327, 588, 651), (525, 331, 589, 597), (400, 536, 544, 472), (496, 549, 611, 602), (500, 548, 610, 606), (492, 493, 599, 598), (494, 492, 598, 600), (503, 494, 600, 609), (493, 495, 601, 599), (642, 496, 602, 652), (548, 497, 603, 610), (502, 498, 604, 608), (643, 499, 605, 653), (549, 501, 607, 611), (495, 502, 608, 601), (499, 503, 609, 605), (497, 643, 653, 603), (498, 642, 652, 604), (347, 618, 651, 591), (331, 612, 650, 589), (434, 637, 649, 572), (439, 636, 648, 577), (410, 633, 647, 556), (415, 632, 646, 561), (373, 624, 645, 513), (329, 620, 644, 508), (339, 622, 643, 497), (354, 615, 642, 498), (604, 652, 641, 486), (603, 653, 640, 485), (402, 631, 639, 474), (401, 630, 638, 473), (508, 644, 637, 434), (513, 645, 636, 439), (381, 627, 635, 427), (345, 623, 634, 422), (422, 634, 633, 410), (427, 635, 632, 415), (353, 614, 631, 402), (328, 619, 630, 401), (388, 629, 628, 386), (373, 386, 628, 624), (376, 389, 629, 625), (577, 648, 626, 378), (561, 646, 625, 375), (344, 380, 627, 616), (556, 647, 621, 330), (330, 621, 620, 329), (485, 640, 619, 328), (331, 327, 618, 612), (473, 638, 617, 326), (572, 649, 622, 339), (589, 650, 623, 345), (591, 651, 616, 356), (474, 639, 613, 352), (346, 352, 613, 617), (486, 641, 614, 353), (354, 378, 626, 615)])
_uv = me_cube.uv_layers.new(name='UVMap')
_uv.uv.foreach_set('vector', [0.3263, 0.9303, 0.3262, 0.9269, 0.3876, 0.9269, 0.3854, 0.9303, 0.4208, 0.9139, 0.4184, 0.9139, 0.4184, 0.8797, 0.4208, 0.8755, 0.1027, 0.347, 0.05246, 0.347, 0.05246, 0.2895, 0.1027, 0.2895, 0.4053, 0.9173, 0.4125, 0.9174, 0.4116, 0.9595, 0.4045, 0.9559, 0.3262, 0.9496, 0.3262, 0.9423, 0.371, 0.9423, 0.3604, 0.9496, 0.09335, 0.03613, 0.08226, 0.03613, 0.08565, 0.009678, 0.1013, 0.009678, 0.2739, 0.1168, 0.2739, 0.1003, 0.3148, 0.1003, 0.3148, 0.1168, 0.2739, 0.12, 0.2739, 0.1168, 0.3148, 0.1168, 0.3148, 0.12, 0.09662, 0.03613, 0.09335, 0.03613, 0.1013, 0.009678, 0.1042, 0.009678, 0.09569, 0.04601, 0.09238, 0.04601, 0.09335, 0.03613, 0.09662, 0.03613, 0.3064, 0.6477, 0.3064, 0.6523, 0.2659, 0.6644, 0.2659, 0.6594, 0.3064, 0.6523, 0.3064, 0.6762, 0.2659, 0.6814, 0.2659, 0.6644, 0.09238, 0.04601, 0.08117, 0.04601, 0.08226, 0.03613, 0.09335, 0.03613, 0.314, 0.9496, 0.314, 0.9423, 0.3262, 0.9423, 0.3262, 0.9496, 0.06109, 0.9688, 0.05057, 0.9612, 0.09523, 0.9612, 0.09532, 0.9688, 0.03179, 0.8766, 0.09315, 0.8766, 0.09315, 0.921, 0.03179, 0.921, 0.1166, 0.347, 0.1027, 0.347, 0.1027, 0.2895, 0.1166, 0.2895, 0.03396, 0.9269, 0.03179, 0.921, 0.09315, 0.921, 0.09308, 0.9269, 0.314, 0.9303, 0.314, 0.9269, 0.3262, 0.9269, 0.3263, 0.9303, 0.09363, 0.5761, 0.09363, 0.5708, 0.1225, 0.5708, 0.1225, 0.5761, 0.1962, 0.5978, 0.1962, 0.6074, 0.1673, 0.6074, 0.1673, 0.5978, 0.1892, 0.9688, 0.1891, 0.9612, 0.1968, 0.9612, 0.1969, 0.9688, 0.187, 0.8766, 0.1948, 0.8766, 0.1948, 0.921, 0.187, 0.921, 0.1869, 0.9269, 0.187, 0.921, 0.1948, 0.921, 0.1947, 0.9269, 0.2172, 0.9303, 0.2171, 0.9269, 0.2246, 0.9269, 0.2247, 0.9303, 0.2265, 0.347, 0.218, 0.347, 0.218, 0.2895, 0.2265, 0.2895, 0.2171, 0.9496, 0.2171, 0.9423, 0.2246, 0.9423, 0.2246, 0.9496, 0.08669, 0.1242, 0.07453, 0.1242, 0.07453, 0.1181, 0.08705, 0.1181, 0.09021, 0.1242, 0.08669, 0.1242, 0.08705, 0.1181, 0.09055, 0.1181, 0.04674, 0.1242, 0.04228, 0.1242, 0.04228, 0.1181, 0.04674, 0.1181, 0.2703, 0.4357, 0.2618, 0.4357, 0.2618, 0.4095, 0.2703, 0.4095, 0.3064, 0.7358, 0.3064, 0.7426, 0.2659, 0.7426, 0.2659, 0.7358, 0.04674, 0.04601, 0.04228, 0.04601, 0.04228, 0.03613, 0.04674, 0.03613, 0.04674, 0.03613, 0.04228, 0.03613, 0.04228, 0.009678, 0.04674, 0.009678, 0.2739, 0.0591, 0.2739, 0.05437, 0.3148, 0.05437, 0.3148, 0.0591, 0.2398, 0.3876, 0.2398, 0.3791, 0.2483, 0.3791, 0.2483, 0.3876, 0.2571, 0.3707, 0.2571, 0.3791, 0.2483, 0.3791, 0.2483, 0.3707, 0.4082, 0.3707, 0.4009, 0.3791, 0.3637, 0.3791, 0.3637, 0.3707, 0.3498, 0.3876, 0.3498, 0.3791, 0.3637, 0.3791, 0.3637, 0.3876, 0.3637, 0.3876, 0.3637, 0.3791, 0.4009, 0.3791, 0.4082, 0.3876, 0.06548, 0.4287, 0.06548, 0.4204, 0.1264, 0.4204, 0.1264, 0.4287, 0.2571, 0.3876, 0.2571, 0.3791, 0.306, 0.3791, 0.306, 0.3876, 0.3498, 0.3707, 0.3498, 0.3791, 0.306, 0.3791, 0.306, 0.3707, 0.04674, 0.1119, 0.04228, 0.1119, 0.04228, 0.07714, 0.04674, 0.07714, 0.1962, 0.4968, 0.1962, 0.5445, 0.1673, 0.5445, 0.1673, 0.4968, 0.1053, 0.9269, 0.1054, 0.921, 0.144, 0.921, 0.1439, 0.9269, 0.1054, 0.8766, 0.144, 0.8766, 0.144, 0.921, 0.1054, 0.921, 0.1076, 0.9688, 0.1075, 0.9612, 0.146, 0.9612, 0.1461, 0.9688, 0.09363, 0.5708, 0.09363, 0.5528, 0.1225, 0.5528, 0.1225, 0.5708, 0.1962, 0.6166, 0.1962, 0.6259, 0.1673, 0.6259, 0.1673, 0.6166, 0.2324, 0.9303, 0.2323, 0.9269, 0.2754, 0.9269, 0.2755, 0.9303, 0.2092, 0.347, 0.1603, 0.347, 0.1603, 0.2895, 0.2092, 0.2895, 0.2323, 0.9496, 0.2323, 0.9423, 0.2754, 0.9423, 0.2754, 0.9496, 0.0872, 0.1119, 0.07513, 0.1119, 0.07772, 0.07714, 0.08934, 0.07714, 0.09067, 0.1119, 0.0872, 0.1119, 0.08934, 0.07714, 0.09276, 0.07714, 0.2398, 0.3707, 0.2398, 0.3791, 0.2314, 0.3791, 0.2314, 0.3707, 0.09363, 0.4951, 0.09363, 0.4879, 0.1225, 0.4879, 0.1225, 0.4951, 0.1603, 0.4357, 0.1464, 0.4357, 0.1464, 0.4095, 0.1603, 0.4095, 0.253, 0.4357, 0.2041, 0.4357, 0.2041, 0.4095, 0.253, 0.4095, 0.2044, 0.9688, 0.2043, 0.9612, 0.2118, 0.9612, 0.2118, 0.9688, 0.2022, 0.8766, 0.2097, 0.8766, 0.2097, 0.921, 0.2022, 0.921, 0.2022, 0.9269, 0.2022, 0.921, 0.2097, 0.921, 0.2097, 0.9269, 0.7498, 0.383, 0.7498, 0.3926, 0.7343, 0.393, 0.7343, 0.3833, 0.6355, 0.6793, 0.6343, 0.7482, 0.62, 0.7477, 0.6212, 0.6788, 0.7492, 0.4725, 0.7492, 0.4835, 0.7338, 0.4835, 0.7338, 0.4725, 0.9118, 0.4725, 0.9118, 0.4835, 0.835, 0.4835, 0.835, 0.4725, 0.5745, 0.6215, 0.5612, 0.6213, 0.5613, 0.6069, 0.5747, 0.607, 0.9128, 0.3691, 0.9128, 0.3782, 0.8358, 0.3867, 0.8358, 0.3772, 0.5893, 0.8244, 0.5908, 0.7474, 0.6053, 0.7477, 0.6037, 0.8246, 0.62, 0.6041, 0.6201, 0.5908, 0.6344, 0.5909, 0.6343, 0.6043, 0.6325, 0.8252, 0.6323, 0.8391, 0.618, 0.8386, 0.6182, 0.8247, 0.7576, 0.87, 0.7567, 0.8979, 0.7433, 0.8995, 0.7443, 0.8707, 0.8981, 0.8553, 0.8973, 0.8812, 0.8308, 0.8904, 0.8317, 0.8636, 0.7284, 0.9639, 0.7281, 0.9742, 0.7153, 0.9744, 0.7156, 0.9641, 0.7317, 0.8636, 0.7314, 0.8717, 0.7186, 0.8728, 0.7189, 0.8647, 0.7314, 0.8717, 0.7305, 0.8998, 0.7177, 0.9, 0.7186, 0.8728, 0.5832, 0.5723, 0.6092, 0.5727, 0.609, 0.5871, 0.583, 0.5868, 0.5922, 0.6784, 0.5927, 0.6566, 0.6071, 0.6569, 0.6067, 0.6787, 0.6429, 0.5489, 0.6431, 0.5407, 0.6575, 0.541, 0.6573, 0.5492, 0.6262, 0.6366, 0.6366, 0.6367, 0.6365, 0.6511, 0.626, 0.651, 0.2043, 0.9612, 0.2043, 0.9554, 0.2118, 0.9554, 0.2118, 0.9612, 0.2323, 0.9423, 0.2326, 0.9362, 0.2756, 0.9362, 0.2754, 0.9423, 0.1075, 0.9612, 0.1074, 0.9554, 0.1459, 0.9554, 0.146, 0.9612, 0.2171, 0.9423, 0.2173, 0.9362, 0.2248, 0.9362, 0.2246, 0.9423, 0.1891, 0.9612, 0.189, 0.9554, 0.1967, 0.9554, 0.1968, 0.9612, 0.314, 0.9423, 0.3142, 0.9362, 0.3264, 0.9362, 0.3262, 0.9423, 0.05057, 0.9612, 0.03996, 0.9554, 0.09512, 0.9554, 0.09523, 0.9612, 0.4125, 0.9174, 0.4187, 0.9176, 0.4188, 0.9595, 0.4116, 0.9595, 0.6372, 0.833, 0.6386, 0.7622, 0.6531, 0.7625, 0.6516, 0.8333, 0.7408, 0.5835, 0.7386, 0.6531, 0.7257, 0.6533, 0.728, 0.5837, 0.9128, 0.04713, 0.9128, 0.1309, 0.8358, 0.1309, 0.8358, 0.04713, 0.7498, 0.04713, 0.7498, 0.1309, 0.7343, 0.1309, 0.7343, 0.04713, 0.2117, 0.1119, 0.1815, 0.1119, 0.1815, 0.07714, 0.2117, 0.07714, 0.2117, 0.1242, 0.1815, 0.1242, 0.1815, 0.1181, 0.2117, 0.1181, 0.09363, 0.7629, 0.09363, 0.7139, 0.1225, 0.7139, 0.1225, 0.7629, 0.3064, 0.4832, 0.3064, 0.5294, 0.2659, 0.5294, 0.2659, 0.4832, 0.2117, 0.04601, 0.1815, 0.04601, 0.1815, 0.03613, 0.2117, 0.03613, 0.2117, 0.03613, 0.1815, 0.03613, 0.1815, 0.009678, 0.2117, 0.009678, 0.2739, 0.2338, 0.2739, 0.2018, 0.3148, 0.2018, 0.3148, 0.2338, 0.2739, 0.2365, 0.2739, 0.2338, 0.3148, 0.2338, 0.3148, 0.2365, 0.2142, 0.03613, 0.2117, 0.03613, 0.2117, 0.009678, 0.2142, 0.009678, 0.2142, 0.04601, 0.2117, 0.04601, 0.2117, 0.03613, 0.2142, 0.03613, 0.3064, 0.4792, 0.3064, 0.4832, 0.2659, 0.4832, 0.2659, 0.4792, 0.09363, 0.7671, 0.09363, 0.7629, 0.1225, 0.7629, 0.1225, 0.7671, 0.2142, 0.1242, 0.2117, 0.1242, 0.2117, 0.1181, 0.2142, 0.1181, 0.2142, 0.1119, 0.2117, 0.1119, 0.2117, 0.07714, 0.2142, 0.07714, 0.7498, 0.03995, 0.7498, 0.04713, 0.7343, 0.04713, 0.7343, 0.03995, 0.9128, 0.03995, 0.9128, 0.04713, 0.8358, 0.04713, 0.8358, 0.03995, 0.741, 0.5775, 0.7408, 0.5835, 0.728, 0.5837, 0.7282, 0.5778, 0.6371, 0.8391, 0.6372, 0.833, 0.6516, 0.8333, 0.6515, 0.8394, 0.5683, 0.6358, 0.6157, 0.6364, 0.6155, 0.6509, 0.5681, 0.6503, 0.7303, 0.907, 0.7288, 0.9536, 0.716, 0.9538, 0.7175, 0.9072, 0.9118, 0.3975, 0.9118, 0.4615, 0.835, 0.4615, 0.835, 0.4049, 0.7492, 0.4107, 0.7492, 0.4615, 0.7338, 0.4615, 0.7338, 0.4117, 0.09363, 0.5461, 0.09363, 0.5024, 0.1225, 0.5024, 0.1225, 0.5461, 0.0718, 0.1119, 0.05121, 0.1119, 0.05121, 0.07714, 0.07417, 0.07714, 0.2739, 0.09542, 0.2739, 0.06383, 0.3148, 0.06383, 0.3148, 0.09542, 0.0781, 0.03613, 0.05121, 0.03613, 0.05121, 0.009678, 0.08103, 0.009678, 0.07716, 0.04601, 0.05121, 0.04601, 0.05121, 0.03613, 0.0781, 0.03613, 0.3064, 0.6833, 0.3064, 0.729, 0.2659, 0.729, 0.2659, 0.6878, 0.0714, 0.1242, 0.05121, 0.1242, 0.05121, 0.1181, 0.0714, 0.1181, 0.07417, 0.07714, 0.05121, 0.07714, 0.05121, 0.04601, 0.07716, 0.04601, 0.9362, 0.3952, 0.9362, 0.4615, 0.9118, 0.4615, 0.9118, 0.3975, 0.9373, 0.03995, 0.9373, 0.04713, 0.9128, 0.04713, 0.9128, 0.03995, 0.2142, 0.07714, 0.2117, 0.07714, 0.2117, 0.04601, 0.2142, 0.04601, 0.2117, 0.07714, 0.1815, 0.07714, 0.1815, 0.04601, 0.2117, 0.04601, 0.9373, 0.04713, 0.9373, 0.1309, 0.9128, 0.1309, 0.9128, 0.04713, 0.3262, 0.9423, 0.3264, 0.9362, 0.3802, 0.9362, 0.371, 0.9423, 0.2754, 0.9423, 0.2756, 0.9362, 0.3142, 0.9362, 0.314, 0.9423, 0.5908, 0.7474, 0.5922, 0.6784, 0.6067, 0.6787, 0.6053, 0.7477, 0.9192, 0.8526, 0.9184, 0.8782, 0.8973, 0.8812, 0.8981, 0.8553, 0.9373, 0.3665, 0.9373, 0.3756, 0.9128, 0.3782, 0.9128, 0.3691, 0.9362, 0.4725, 0.9362, 0.4835, 0.9118, 0.4835, 0.9118, 0.4725, 0.6359, 0.6574, 0.6355, 0.6793, 0.6212, 0.6788, 0.6216, 0.6569, 0.2041, 0.4357, 0.1603, 0.4357, 0.1603, 0.4095, 0.2041, 0.4095, 0.09532, 0.9688, 0.09523, 0.9612, 0.1075, 0.9612, 0.1076, 0.9688, 0.09315, 0.8766, 0.1054, 0.8766, 0.1054, 0.921, 0.09315, 0.921, 0.09308, 0.9269, 0.09315, 0.921, 0.1054, 0.921, 0.1053, 0.9269, 0.1962, 0.4817, 0.1962, 0.4968, 0.1673, 0.4968, 0.1673, 0.4817, 0.3637, 0.3707, 0.3637, 0.3791, 0.3498, 0.3791, 0.3498, 0.3707, 0.306, 0.3876, 0.306, 0.3791, 0.3498, 0.3791, 0.3498, 0.3876, 0.04674, 0.07714, 0.04228, 0.07714, 0.04228, 0.04601, 0.04674, 0.04601, 0.2755, 0.9303, 0.2754, 0.9269, 0.314, 0.9269, 0.314, 0.9303, 0.1603, 0.347, 0.1166, 0.347, 0.1166, 0.2895, 0.1603, 0.2895, 0.2754, 0.9496, 0.2754, 0.9423, 0.314, 0.9423, 0.314, 0.9496, 0.08934, 0.07714, 0.07772, 0.07714, 0.08117, 0.04601, 0.09238, 0.04601, 0.09276, 0.07714, 0.08934, 0.07714, 0.09238, 0.04601, 0.09569, 0.04601, 0.1968, 0.9612, 0.1967, 0.9554, 0.2043, 0.9554, 0.2043, 0.9612, 0.2756, 0.9362, 0.2755, 0.9303, 0.314, 0.9303, 0.3142, 0.9362, 0.09512, 0.9554, 0.09525, 0.9496, 0.1075, 0.9496, 0.1074, 0.9554, 0.2043, 0.9554, 0.2043, 0.9496, 0.2118, 0.9496, 0.2118, 0.9554, 0.2326, 0.9362, 0.2324, 0.9303, 0.2755, 0.9303, 0.2756, 0.9362, 0.1074, 0.9554, 0.1075, 0.9496, 0.146, 0.9496, 0.1459, 0.9554, 0.2173, 0.9362, 0.2172, 0.9303, 0.2247, 0.9303, 0.2248, 0.9362, 0.189, 0.9554, 0.1891, 0.9496, 0.1969, 0.9496, 0.1967, 0.9554, 0.3142, 0.9362, 0.314, 0.9303, 0.3263, 0.9303, 0.3264, 0.9362, 0.03996, 0.9554, 0.03613, 0.9496, 0.09525, 0.9496, 0.09512, 0.9554, 0.4251, 0.9139, 0.4208, 0.9139, 0.4208, 0.8755, 0.4251, 0.8719, 0.01696, 0.07714, 0.01512, 0.07714, 0.01512, 0.04601, 0.01696, 0.04601, 0.2161, 0.2242, 0.2142, 0.2242, 0.2142, 0.2144, 0.2161, 0.2144, 0.2161, 0.1362, 0.2142, 0.1362, 0.2142, 0.1302, 0.2161, 0.1302, 0.01696, 0.1119, 0.01512, 0.1119, 0.01512, 0.07714, 0.01696, 0.07714, 0.2161, 0.2144, 0.2142, 0.2144, 0.2142, 0.1832, 0.2161, 0.1832, 0.01696, 0.1242, 0.01512, 0.1242, 0.01512, 0.1181, 0.01696, 0.1181, 0.2161, 0.1485, 0.2142, 0.1485, 0.2142, 0.1422, 0.2161, 0.1422, 0.2161, 0.2518, 0.2142, 0.2519, 0.2142, 0.2242, 0.2161, 0.2242, 0.01696, 0.04601, 0.01512, 0.04601, 0.01512, 0.03613, 0.01696, 0.03613, 0.01696, 0.03613, 0.01512, 0.03613, 0.01512, 0.0085, 0.01696, 0.008592, 0.2739, 0.02753, 0.2739, 0.02558, 0.3148, 0.02558, 0.3148, 0.02753, 0.2739, 0.05437, 0.2739, 0.05066, 0.3148, 0.05066, 0.3148, 0.05437, 0.04228, 0.03613, 0.03877, 0.03613, 0.03877, 0.009678, 0.04228, 0.009678, 0.04228, 0.04601, 0.03877, 0.04601, 0.03877, 0.03613, 0.04228, 0.03613, 0.3064, 0.7426, 0.3064, 0.748, 0.2659, 0.748, 0.2659, 0.7426, 0.2317, 0.7997, 0.2317, 0.8045, 0.2231, 0.8045, 0.2231, 0.7997, 0.04228, 0.1242, 0.03877, 0.1242, 0.03877, 0.1181, 0.04228, 0.1181, 0.3225, 0.7997, 0.3225, 0.8045, 0.2796, 0.8045, 0.2796, 0.7997, 0.04228, 0.1119, 0.03877, 0.1119, 0.03877, 0.07714, 0.04228, 0.07714, 0.2148, 0.7997, 0.2148, 0.8045, 0.2065, 0.8045, 0.2065, 0.7997, 0.3361, 0.7997, 0.3361, 0.8045, 0.3225, 0.8045, 0.3225, 0.7997, 0.04228, 0.07714, 0.03877, 0.07714, 0.03877, 0.04601, 0.04228, 0.04601, 0.9362, 0.3849, 0.9362, 0.3952, 0.9118, 0.3975, 0.9118, 0.3876, 0.07772, 0.07714, 0.07417, 0.07714, 0.07716, 0.04601, 0.08117, 0.04601, 0.07453, 0.1242, 0.0714, 0.1242, 0.0714, 0.1181, 0.07453, 0.1181, 0.3064, 0.6762, 0.3064, 0.6833, 0.2659, 0.6878, 0.2659, 0.6814, 0.08117, 0.04601, 0.07716, 0.04601, 0.0781, 0.03613, 0.08226, 0.03613, 0.08226, 0.03613, 0.0781, 0.03613, 0.08103, 0.009678, 0.08565, 0.009678, 0.2739, 0.1003, 0.2739, 0.09542, 0.3148, 0.09542, 0.3148, 0.1003, 0.07513, 0.1119, 0.0718, 0.1119, 0.07417, 0.07714, 0.07772, 0.07714, 0.09363, 0.5528, 0.09363, 0.5461, 0.1225, 0.5461, 0.1225, 0.5528, 0.7492, 0.4025, 0.7492, 0.4107, 0.7338, 0.4117, 0.7338, 0.404, 0.9118, 0.3876, 0.9118, 0.3975, 0.835, 0.4049, 0.835, 0.3961, 0.7305, 0.8998, 0.7303, 0.907, 0.7175, 0.9072, 0.7177, 0.9, 0.561, 0.6357, 0.5683, 0.6358, 0.5681, 0.6503, 0.5608, 0.6502, 0.7433, 0.8995, 0.7431, 0.9067, 0.7303, 0.907, 0.7305, 0.8998, 0.07453, 0.1302, 0.0714, 0.1302, 0.0714, 0.1242, 0.07453, 0.1242, 0.2231, 0.7997, 0.2231, 0.8045, 0.2148, 0.8045, 0.2148, 0.7997, 0.04228, 0.1302, 0.03877, 0.1302, 0.03877, 0.1242, 0.04228, 0.1242, 0.01696, 0.1302, 0.01512, 0.1302, 0.01512, 0.1242, 0.01696, 0.1242, 0.2161, 0.1422, 0.2142, 0.1422, 0.2142, 0.1362, 0.2161, 0.1362, 0.3264, 0.9362, 0.3263, 0.9303, 0.3854, 0.9303, 0.3802, 0.9362, 0.2097, 0.9362, 0.2097, 0.9303, 0.2172, 0.9303, 0.2173, 0.9362, 0.0714, 0.1302, 0.05121, 0.1302, 0.05121, 0.1242, 0.0714, 0.1242, 0.7431, 0.9067, 0.7416, 0.9533, 0.7288, 0.9536, 0.7303, 0.907, 0.7538, 0.5773, 0.7536, 0.5832, 0.7408, 0.5835, 0.741, 0.5775, 0.2142, 0.1302, 0.2117, 0.1302, 0.2117, 0.1242, 0.2142, 0.1242, 0.2117, 0.1302, 0.1815, 0.1302, 0.1815, 0.1242, 0.2117, 0.1242, 0.7536, 0.5832, 0.7514, 0.6528, 0.7386, 0.6531, 0.7408, 0.5835, 0.09523, 0.9612, 0.09512, 0.9554, 0.1074, 0.9554, 0.1075, 0.9612, 0.2097, 0.9423, 0.2097, 0.9362, 0.2173, 0.9362, 0.2171, 0.9423, 0.7443, 0.8707, 0.7433, 0.8995, 0.7305, 0.8998, 0.7314, 0.8717, 0.7445, 0.8626, 0.7443, 0.8707, 0.7314, 0.8717, 0.7317, 0.8636, 0.7413, 0.9636, 0.7409, 0.9739, 0.7281, 0.9742, 0.7284, 0.9639, 0.6199, 0.6175, 0.62, 0.6041, 0.6343, 0.6043, 0.6341, 0.6176, 0.5878, 0.6216, 0.5745, 0.6215, 0.5747, 0.607, 0.588, 0.6072, 0.1947, 0.9269, 0.1948, 0.921, 0.2022, 0.921, 0.2022, 0.9269, 0.1948, 0.8766, 0.2022, 0.8766, 0.2022, 0.921, 0.1948, 0.921, 0.1969, 0.9688, 0.1968, 0.9612, 0.2043, 0.9612, 0.2044, 0.9688, 0.2483, 0.3707, 0.2483, 0.3791, 0.2398, 0.3791, 0.2398, 0.3707, 0.1962, 0.6074, 0.1962, 0.6166, 0.1673, 0.6166, 0.1673, 0.6074, 0.2314, 0.3876, 0.2314, 0.3791, 0.2398, 0.3791, 0.2398, 0.3876, 0.2787, 0.4357, 0.2703, 0.4357, 0.2703, 0.4095, 0.2787, 0.4095, 0.04674, 0.1302, 0.04228, 0.1302, 0.04228, 0.1242, 0.04674, 0.1242, 0.08987, 0.1302, 0.08633, 0.1302, 0.08669, 0.1242, 0.09021, 0.1242, 0.08633, 0.1302, 0.07453, 0.1302, 0.07453, 0.1242, 0.08669, 0.1242, 0.2097, 0.9496, 0.2097, 0.9423, 0.2171, 0.9423, 0.2171, 0.9496, 0.235, 0.347, 0.2265, 0.347, 0.2265, 0.2895, 0.235, 0.2895, 0.2097, 0.9303, 0.2097, 0.9269, 0.2171, 0.9269, 0.2172, 0.9303, 0.1815, 0.1302, 0.08987, 0.1302, 0.09021, 0.1242, 0.1815, 0.1242, 0.7514, 0.6528, 0.7445, 0.8626, 0.7317, 0.8636, 0.7386, 0.6531, 0.1815, 0.07714, 0.09276, 0.07714, 0.09569, 0.04601, 0.1815, 0.04601, 0.9373, 0.1309, 0.9373, 0.3665, 0.9128, 0.3691, 0.9128, 0.1309, 0.6386, 0.7622, 0.6429, 0.5489, 0.6573, 0.5492, 0.6531, 0.7625, 0.7386, 0.6531, 0.7317, 0.8636, 0.7189, 0.8647, 0.7257, 0.6533, 0.9128, 0.1309, 0.9128, 0.3691, 0.8358, 0.3772, 0.8358, 0.1309, 0.7498, 0.1309, 0.7498, 0.383, 0.7343, 0.3833, 0.7343, 0.1309, 0.1815, 0.1119, 0.09067, 0.1119, 0.09276, 0.07714, 0.1815, 0.07714, 0.1815, 0.1242, 0.09021, 0.1242, 0.09055, 0.1181, 0.1815, 0.1181, 0.09363, 0.7139, 0.09363, 0.5761, 0.1225, 0.5761, 0.1225, 0.7139, 0.3064, 0.5294, 0.3064, 0.6477, 0.2659, 0.6594, 0.2659, 0.5294, 0.1815, 0.04601, 0.09569, 0.04601, 0.09662, 0.03613, 0.1815, 0.03613, 0.1815, 0.03613, 0.09662, 0.03613, 0.1042, 0.009678, 0.1815, 0.009678, 0.2739, 0.2018, 0.2739, 0.12, 0.3148, 0.12, 0.3148, 0.2018, 0.05121, 0.1302, 0.04674, 0.1302, 0.04674, 0.1242, 0.05121, 0.1242, 0.7416, 0.9533, 0.7413, 0.9636, 0.7284, 0.9639, 0.7288, 0.9536, 0.05121, 0.07714, 0.04674, 0.07714, 0.04674, 0.04601, 0.05121, 0.04601, 0.9362, 0.4615, 0.9362, 0.4725, 0.9118, 0.4725, 0.9118, 0.4615, 0.6157, 0.6364, 0.6262, 0.6366, 0.626, 0.651, 0.6155, 0.6509, 0.7288, 0.9536, 0.7284, 0.9639, 0.7156, 0.9641, 0.716, 0.9538, 0.9118, 0.4615, 0.9118, 0.4725, 0.835, 0.4725, 0.835, 0.4615, 0.7492, 0.4615, 0.7492, 0.4725, 0.7338, 0.4725, 0.7338, 0.4615, 0.09363, 0.5024, 0.09363, 0.4951, 0.1225, 0.4951, 0.1225, 0.5024, 0.05121, 0.1119, 0.04674, 0.1119, 0.04674, 0.07714, 0.05121, 0.07714, 0.2739, 0.06383, 0.2739, 0.0591, 0.3148, 0.0591, 0.3148, 0.06383, 0.05121, 0.03613, 0.04674, 0.03613, 0.04674, 0.009678, 0.05121, 0.009678, 0.05121, 0.04601, 0.04674, 0.04601, 0.04674, 0.03613, 0.05121, 0.03613, 0.3064, 0.729, 0.3064, 0.7358, 0.2659, 0.7358, 0.2659, 0.729, 0.05121, 0.1242, 0.04674, 0.1242, 0.04674, 0.1181, 0.05121, 0.1181, 0.2314, 0.3942, 0.2314, 0.3876, 0.2398, 0.3876, 0.2398, 0.3942, 0.2483, 0.3641, 0.2483, 0.3707, 0.2398, 0.3707, 0.2398, 0.3641, 0.306, 0.3942, 0.306, 0.3876, 0.3498, 0.3876, 0.3498, 0.3942, 0.3637, 0.3641, 0.3637, 0.3707, 0.3498, 0.3707, 0.3498, 0.3641, 0.2398, 0.3641, 0.2398, 0.3707, 0.2314, 0.3707, 0.2314, 0.3641, 0.3498, 0.3641, 0.3498, 0.3707, 0.306, 0.3707, 0.306, 0.3641, 0.2571, 0.3942, 0.2571, 0.3876, 0.306, 0.3876, 0.306, 0.3942, 0.06548, 0.4352, 0.06548, 0.4287, 0.1264, 0.4287, 0.1264, 0.4352, 0.3637, 0.3942, 0.3637, 0.3876, 0.4082, 0.3876, 0.4139, 0.3942, 0.3498, 0.3942, 0.3498, 0.3876, 0.3637, 0.3876, 0.3637, 0.3942, 0.4139, 0.3641, 0.4082, 0.3707, 0.3637, 0.3707, 0.3637, 0.3641, 0.2571, 0.3641, 0.2571, 0.3707, 0.2483, 0.3707, 0.2483, 0.3641, 0.2398, 0.3942, 0.2398, 0.3876, 0.2483, 0.3876, 0.2483, 0.3942, 0.1967, 0.9554, 0.1969, 0.9496, 0.2043, 0.9496, 0.2043, 0.9554, 0.2231, 0.8045, 0.2231, 0.8346, 0.2148, 0.8346, 0.2148, 0.8045, 0.03877, 0.1302, 0.01696, 0.1302, 0.01696, 0.1242, 0.03877, 0.1242, 0.2739, 0.05066, 0.2739, 0.02753, 0.3148, 0.02753, 0.3148, 0.05066, 0.03877, 0.03613, 0.01696, 0.03613, 0.01696, 0.008592, 0.03877, 0.009678, 0.03877, 0.04601, 0.01696, 0.04601, 0.01696, 0.03613, 0.03877, 0.03613, 0.3064, 0.748, 0.3081, 0.7814, 0.2659, 0.7814, 0.2659, 0.748, 0.2317, 0.8045, 0.2317, 0.8346, 0.2231, 0.8346, 0.2231, 0.8045, 0.03877, 0.1242, 0.01696, 0.1242, 0.01696, 0.1181, 0.03877, 0.1181, 0.3225, 0.8045, 0.3225, 0.8346, 0.2796, 0.8346, 0.2796, 0.8045, 0.03877, 0.1119, 0.01696, 0.1119, 0.01696, 0.07714, 0.03877, 0.07714, 0.2148, 0.8045, 0.2148, 0.8346, 0.2065, 0.8346, 0.2065, 0.8045, 0.3361, 0.8045, 0.3361, 0.8346, 0.3225, 0.8346, 0.3225, 0.8045, 0.03877, 0.07714, 0.01696, 0.07714, 0.01696, 0.04601, 0.03877, 0.04601, 0.03877, 0.1181, 0.01696, 0.1181, 0.01696, 0.1119, 0.03877, 0.1119, 0.2796, 0.8045, 0.2796, 0.8346, 0.2317, 0.8346, 0.2317, 0.8045, 0.306, 0.3641, 0.306, 0.3707, 0.2571, 0.3707, 0.2571, 0.3641, 0.2483, 0.3942, 0.2483, 0.3876, 0.2571, 0.3876, 0.2571, 0.3942, 0.05121, 0.1181, 0.04674, 0.1181, 0.04674, 0.1119, 0.05121, 0.1119, 0.835, 0.4615, 0.835, 0.4725, 0.7492, 0.4725, 0.7492, 0.4615, 0.1815, 0.1181, 0.09055, 0.1181, 0.09067, 0.1119, 0.1815, 0.1119, 0.8358, 0.1309, 0.8358, 0.3772, 0.7498, 0.383, 0.7498, 0.1309, 0.835, 0.3961, 0.835, 0.4049, 0.7492, 0.4107, 0.7492, 0.4025, 0.07453, 0.1181, 0.0714, 0.1181, 0.0718, 0.1119, 0.07513, 0.1119, 0.04228, 0.1181, 0.03877, 0.1181, 0.03877, 0.1119, 0.04228, 0.1119, 0.2796, 0.7997, 0.2796, 0.8045, 0.2317, 0.8045, 0.2317, 0.7997, 0.2161, 0.1832, 0.2142, 0.1832, 0.2142, 0.1485, 0.2161, 0.1485, 0.01696, 0.1181, 0.01512, 0.1181, 0.01512, 0.1119, 0.01696, 0.1119, 0.1459, 0.9554, 0.146, 0.9496, 0.1891, 0.9496, 0.189, 0.9554, 0.2248, 0.9362, 0.2247, 0.9303, 0.2324, 0.9303, 0.2326, 0.9362, 0.0714, 0.1181, 0.05121, 0.1181, 0.05121, 0.1119, 0.0718, 0.1119, 0.835, 0.4049, 0.835, 0.4615, 0.7492, 0.4615, 0.7492, 0.4107, 0.8358, 0.03995, 0.8358, 0.04713, 0.7498, 0.04713, 0.7498, 0.03995, 0.2142, 0.1181, 0.2117, 0.1181, 0.2117, 0.1119, 0.2142, 0.1119, 0.2117, 0.1181, 0.1815, 0.1181, 0.1815, 0.1119, 0.2117, 0.1119, 0.8358, 0.04713, 0.8358, 0.1309, 0.7498, 0.1309, 0.7498, 0.04713, 0.146, 0.9612, 0.1459, 0.9554, 0.189, 0.9554, 0.1891, 0.9612, 0.2246, 0.9423, 0.2248, 0.9362, 0.2326, 0.9362, 0.2323, 0.9423, 0.8317, 0.8636, 0.8308, 0.8904, 0.7567, 0.8979, 0.7576, 0.87, 0.6343, 0.7482, 0.6325, 0.8252, 0.6182, 0.8247, 0.62, 0.7477, 0.589, 0.8382, 0.5893, 0.8244, 0.6037, 0.8246, 0.6035, 0.8385, 0.835, 0.4725, 0.835, 0.4835, 0.7492, 0.4835, 0.7492, 0.4725, 0.8358, 0.3772, 0.8358, 0.3867, 0.7498, 0.3926, 0.7498, 0.383, 0.2618, 0.4357, 0.253, 0.4357, 0.253, 0.4095, 0.2618, 0.4095, 0.09055, 0.1181, 0.08705, 0.1181, 0.0872, 0.1119, 0.09067, 0.1119, 0.08705, 0.1181, 0.07453, 0.1181, 0.07513, 0.1119, 0.0872, 0.1119, 0.2246, 0.9496, 0.2246, 0.9423, 0.2323, 0.9423, 0.2323, 0.9496, 0.218, 0.347, 0.2092, 0.347, 0.2092, 0.2895, 0.218, 0.2895, 0.2247, 0.9303, 0.2246, 0.9269, 0.2323, 0.9269, 0.2324, 0.9303, 0.04674, 0.1181, 0.04228, 0.1181, 0.04228, 0.1119, 0.04674, 0.1119, 0.2483, 0.3876, 0.2483, 0.3791, 0.2571, 0.3791, 0.2571, 0.3876, 0.306, 0.3707, 0.306, 0.3791, 0.2571, 0.3791, 0.2571, 0.3707, 0.1439, 0.9269, 0.144, 0.921, 0.187, 0.921, 0.1869, 0.9269, 0.144, 0.8766, 0.187, 0.8766, 0.187, 0.921, 0.144, 0.921, 0.1461, 0.9688, 0.146, 0.9612, 0.1891, 0.9612, 0.1892, 0.9688, 0.1962, 0.5445, 0.1962, 0.5978, 0.1673, 0.5978, 0.1673, 0.5445, 0.09308, 0.9303, 0.03396, 0.9303, 0.03179, 0.9269, 0.09315, 0.9269, 0.4127, 0.9139, 0.4126, 0.8755, 0.4102, 0.8797, 0.4102, 0.9139, 0.3673, 0.347, 0.3673, 0.2895, 0.4175, 0.2895, 0.4175, 0.347, 0.4323, 0.9173, 0.4331, 0.9559, 0.426, 0.9595, 0.4251, 0.9174, 0.09315, 0.9496, 0.05892, 0.9496, 0.0484, 0.9423, 0.09315, 0.9423, 0.09335, 0.2242, 0.1013, 0.2507, 0.08565, 0.2507, 0.08226, 0.2242, 0.2679, 0.1161, 0.227, 0.1161, 0.227, 0.09958, 0.2679, 0.09958, 0.2679, 0.1193, 0.227, 0.1193, 0.227, 0.1161, 0.2679, 0.1161, 0.09662, 0.2242, 0.1042, 0.2507, 0.1013, 0.2507, 0.09335, 0.2242, 0.09569, 0.2144, 0.09662, 0.2242, 0.09335, 0.2242, 0.09238, 0.2144, 0.2164, 0.6493, 0.2569, 0.6609, 0.2569, 0.6659, 0.2164, 0.6538, 0.2164, 0.6538, 0.2569, 0.6659, 0.2569, 0.6829, 0.2164, 0.6777, 0.09238, 0.2144, 0.09335, 0.2242, 0.08226, 0.2242, 0.08117, 0.2144, 0.1054, 0.9496, 0.09315, 0.9496, 0.09315, 0.9423, 0.1054, 0.9423, 0.3626, 0.9688, 0.3284, 0.9688, 0.3285, 0.9612, 0.3731, 0.9612, 0.3876, 0.8766, 0.3876, 0.921, 0.3262, 0.921, 0.3262, 0.8766, 0.3534, 0.347, 0.3534, 0.2895, 0.3673, 0.2895, 0.3673, 0.347, 0.3854, 0.9269, 0.3263, 0.9269, 0.3262, 0.921, 0.3876, 0.921, 0.1053, 0.9303, 0.09308, 0.9303, 0.09315, 0.9269, 0.1054, 0.9269, 0.132, 0.6808, 0.1609, 0.6808, 0.1609, 0.6862, 0.132, 0.6862, 0.1962, 0.6539, 0.1673, 0.6539, 0.1673, 0.6443, 0.1962, 0.6443, 0.2345, 0.9688, 0.2268, 0.9688, 0.2268, 0.9612, 0.2346, 0.9612, 0.2323, 0.8766, 0.2323, 0.921, 0.2246, 0.921, 0.2246, 0.8766, 0.2324, 0.9269, 0.2247, 0.9269, 0.2246, 0.921, 0.2323, 0.921, 0.2022, 0.9303, 0.1947, 0.9303, 0.1948, 0.9269, 0.2022, 0.9269, 0.2434, 0.347, 0.2434, 0.2895, 0.2519, 0.2895, 0.2519, 0.347, 0.2022, 0.9496, 0.1948, 0.9496, 0.1948, 0.9423, 0.2022, 0.9423, 0.08669, 0.1362, 0.08705, 0.1422, 0.07453, 0.1422, 0.07453, 0.1362, 0.09021, 0.1362, 0.09055, 0.1422, 0.08705, 0.1422, 0.08669, 0.1362, 0.04674, 0.1362, 0.04674, 0.1422, 0.04228, 0.1422, 0.04228, 0.1362, 0.2872, 0.4357, 0.2872, 0.4095, 0.2957, 0.4095, 0.2957, 0.4357, 0.2164, 0.7373, 0.2569, 0.7373, 0.2569, 0.7442, 0.2164, 0.7442, 0.04674, 0.2144, 0.04674, 0.2242, 0.04228, 0.2242, 0.04228, 0.2144, 0.04674, 0.2242, 0.04674, 0.2507, 0.04228, 0.2507, 0.04228, 0.2242, 0.2679, 0.05838, 0.227, 0.05838, 0.227, 0.05365, 0.2679, 0.05365, 0.2229, 0.3876, 0.2144, 0.3876, 0.2144, 0.3791, 0.2229, 0.3791, 0.2056, 0.3707, 0.2144, 0.3707, 0.2144, 0.3791, 0.2056, 0.3791, 0.05456, 0.3707, 0.09906, 0.3707, 0.09906, 0.3791, 0.06186, 0.3791, 0.113, 0.3876, 0.09906, 0.3876, 0.09906, 0.3791, 0.113, 0.3791, 0.09906, 0.3876, 0.05456, 0.3876, 0.06186, 0.3791, 0.09906, 0.3791, 0.06548, 0.4121, 0.1264, 0.4121, 0.1264, 0.4204, 0.06548, 0.4204, 0.2056, 0.3876, 0.1567, 0.3876, 0.1567, 0.3791, 0.2056, 0.3791, 0.113, 0.3707, 0.1567, 0.3707, 0.1567, 0.3791, 0.113, 0.3791, 0.04674, 0.1485, 0.04674, 0.1832, 0.04228, 0.1832, 0.04228, 0.1485, 0.1962, 0.7549, 0.1673, 0.7549, 0.1673, 0.7072, 0.1962, 0.7072, 0.314, 0.9269, 0.2755, 0.9269, 0.2754, 0.921, 0.314, 0.921, 0.314, 0.8766, 0.314, 0.921, 0.2754, 0.921, 0.2754, 0.8766, 0.3161, 0.9688, 0.2776, 0.9688, 0.2777, 0.9612, 0.3162, 0.9612, 0.132, 0.6862, 0.1609, 0.6862, 0.1609, 0.7042, 0.132, 0.7042, 0.1962, 0.6351, 0.1673, 0.6351, 0.1673, 0.6259, 0.1962, 0.6259, 0.1869, 0.9303, 0.1439, 0.9303, 0.144, 0.9269, 0.187, 0.9269, 0.2607, 0.347, 0.2607, 0.2895, 0.3096, 0.2895, 0.3096, 0.347, 0.187, 0.9496, 0.144, 0.9496, 0.144, 0.9423, 0.187, 0.9423, 0.0872, 0.1485, 0.08934, 0.1832, 0.07772, 0.1832, 0.07513, 0.1485, 0.09067, 0.1485, 0.09276, 0.1832, 0.08934, 0.1832, 0.0872, 0.1485, 0.2229, 0.3707, 0.2314, 0.3707, 0.2314, 0.3791, 0.2229, 0.3791, 0.132, 0.7618, 0.1609, 0.7618, 0.1609, 0.7691, 0.132, 0.7691, 0.3971, 0.4357, 0.3971, 0.4095, 0.411, 0.4095, 0.411, 0.4357, 0.3045, 0.4357, 0.3045, 0.4095, 0.3534, 0.4095, 0.3534, 0.4357, 0.2193, 0.9688, 0.2118, 0.9688, 0.2118, 0.9612, 0.2193, 0.9612, 0.2171, 0.8766, 0.2171, 0.921, 0.2097, 0.921, 0.2097, 0.8766, 0.2172, 0.9269, 0.2097, 0.9269, 0.2097, 0.921, 0.2171, 0.921, 0.7189, 0.383, 0.7343, 0.3833, 0.7343, 0.393, 0.7189, 0.3926, 0.6182, 0.8167, 0.604, 0.8166, 0.6055, 0.7477, 0.6198, 0.7477, 0.7184, 0.4725, 0.7338, 0.4725, 0.7338, 0.4835, 0.7184, 0.4835, 0.5558, 0.4725, 0.6326, 0.4725, 0.6326, 0.4835, 0.5558, 0.4835, 0.6012, 0.6218, 0.6014, 0.6074, 0.6147, 0.6075, 0.6145, 0.622, 0.5558, 0.3691, 0.6329, 0.3772, 0.6329, 0.3867, 0.5558, 0.3782, 0.578, 0.6701, 0.5924, 0.6704, 0.5908, 0.7474, 0.5764, 0.7471, 0.6203, 0.5775, 0.6345, 0.5776, 0.6344, 0.5909, 0.6201, 0.5908, 0.6211, 0.6707, 0.6068, 0.6707, 0.6071, 0.6568, 0.6214, 0.6569, 0.6798, 0.8716, 0.693, 0.8717, 0.6921, 0.9006, 0.6789, 0.8994, 0.54, 0.8624, 0.606, 0.8681, 0.6051, 0.8949, 0.5391, 0.8883, 0.7028, 0.9644, 0.7156, 0.9641, 0.7153, 0.9744, 0.7025, 0.9747, 0.7061, 0.8641, 0.7189, 0.8647, 0.7186, 0.8728, 0.7058, 0.8722, 0.7058, 0.8722, 0.7186, 0.8728, 0.7177, 0.9, 0.7049, 0.9003, 0.609, 0.5871, 0.6088, 0.6015, 0.5828, 0.6012, 0.583, 0.5868, 0.575, 0.816, 0.5895, 0.8163, 0.589, 0.8382, 0.5746, 0.8379, 0.6517, 0.8311, 0.6661, 0.8314, 0.666, 0.8396, 0.6515, 0.8394, 0.6262, 0.6366, 0.6263, 0.6221, 0.6368, 0.6222, 0.6366, 0.6367, 0.2193, 0.9612, 0.2118, 0.9612, 0.2118, 0.9554, 0.2194, 0.9554, 0.187, 0.9423, 0.144, 0.9423, 0.1437, 0.9362, 0.1868, 0.9362, 0.3162, 0.9612, 0.2777, 0.9612, 0.2778, 0.9554, 0.3163, 0.9554, 0.2022, 0.9423, 0.1948, 0.9423, 0.1945, 0.9362, 0.2021, 0.9362, 0.2346, 0.9612, 0.2268, 0.9612, 0.227, 0.9554, 0.2347, 0.9554, 0.1054, 0.9423, 0.09315, 0.9423, 0.09291, 0.9362, 0.1051, 0.9362, 0.3731, 0.9612, 0.3285, 0.9612, 0.3286, 0.9554, 0.3837, 0.9554, 0.4251, 0.9174, 0.426, 0.9595, 0.4188, 0.9595, 0.4189, 0.9176, 0.6574, 0.547, 0.6718, 0.5473, 0.6704, 0.6181, 0.656, 0.6178, 0.7152, 0.584, 0.728, 0.5837, 0.7257, 0.6533, 0.7129, 0.6536, 0.5558, 0.04713, 0.6329, 0.04713, 0.6329, 0.1309, 0.5558, 0.1309, 0.7189, 0.04713, 0.7343, 0.04713, 0.7343, 0.1309, 0.7189, 0.1309, 0.2117, 0.1485, 0.2117, 0.1832, 0.1815, 0.1832, 0.1815, 0.1485, 0.2117, 0.1362, 0.2117, 0.1422, 0.1815, 0.1422, 0.1815, 0.1362, 0.132, 0.4941, 0.1609, 0.4941, 0.1609, 0.543, 0.132, 0.543, 0.2164, 0.4847, 0.2569, 0.4847, 0.2569, 0.5309, 0.2164, 0.5309, 0.2117, 0.2144, 0.2117, 0.2242, 0.1815, 0.2242, 0.1815, 0.2144, 0.2117, 0.2242, 0.2117, 0.2507, 0.1815, 0.2507, 0.1815, 0.2242, 0.2679, 0.2331, 0.227, 0.2331, 0.227, 0.2011, 0.2679, 0.2011, 0.2679, 0.2358, 0.227, 0.2358, 0.227, 0.2331, 0.2679, 0.2331, 0.2142, 0.2242, 0.2142, 0.2507, 0.2117, 0.2507, 0.2117, 0.2242, 0.2142, 0.2144, 0.2142, 0.2242, 0.2117, 0.2242, 0.2117, 0.2144, 0.2164, 0.4807, 0.2569, 0.4807, 0.2569, 0.4847, 0.2164, 0.4847, 0.132, 0.4899, 0.1609, 0.4899, 0.1609, 0.4941, 0.132, 0.4941, 0.2142, 0.1362, 0.2142, 0.1422, 0.2117, 0.1422, 0.2117, 0.1362, 0.2142, 0.1485, 0.2142, 0.1832, 0.2117, 0.1832, 0.2117, 0.1485, 0.7189, 0.03995, 0.7343, 0.03995, 0.7343, 0.04713, 0.7189, 0.04713, 0.5558, 0.03995, 0.6329, 0.03995, 0.6329, 0.04713, 0.5558, 0.04713, 0.7154, 0.578, 0.7282, 0.5778, 0.728, 0.5837, 0.7152, 0.584, 0.6575, 0.541, 0.6719, 0.5412, 0.6718, 0.5473, 0.6574, 0.547, 0.5683, 0.6358, 0.5685, 0.6214, 0.6159, 0.622, 0.6157, 0.6364, 0.7047, 0.9075, 0.7175, 0.9072, 0.716, 0.9538, 0.7032, 0.9541, 0.5558, 0.3975, 0.6326, 0.4049, 0.6326, 0.4615, 0.5558, 0.4615, 0.7184, 0.4107, 0.7338, 0.4117, 0.7338, 0.4615, 0.7184, 0.4615, 0.132, 0.7109, 0.1609, 0.7109, 0.1609, 0.7546, 0.132, 0.7546, 0.0718, 0.1485, 0.07417, 0.1832, 0.05121, 0.1832, 0.05121, 0.1485, 0.2679, 0.0947, 0.227, 0.0947, 0.227, 0.06311, 0.2679, 0.06311, 0.0781, 0.2242, 0.08103, 0.2507, 0.05121, 0.2507, 0.05121, 0.2242, 0.07716, 0.2144, 0.0781, 0.2242, 0.05121, 0.2242, 0.05121, 0.2144, 0.2164, 0.6848, 0.2569, 0.6893, 0.2569, 0.7305, 0.2164, 0.7305, 0.0714, 0.1362, 0.0714, 0.1422, 0.05121, 0.1422, 0.05121, 0.1362, 0.07417, 0.1832, 0.07716, 0.2144, 0.05121, 0.2144, 0.05121, 0.1832, 0.5314, 0.3952, 0.5558, 0.3975, 0.5558, 0.4615, 0.5314, 0.4615, 0.5314, 0.03995, 0.5558, 0.03995, 0.5558, 0.04713, 0.5314, 0.04713, 0.2142, 0.1832, 0.2142, 0.2144, 0.2117, 0.2144, 0.2117, 0.1832, 0.2117, 0.1832, 0.2117, 0.2144, 0.1815, 0.2144, 0.1815, 0.1832, 0.5314, 0.04713, 0.5558, 0.04713, 0.5558, 0.1309, 0.5314, 0.1309, 0.09315, 0.9423, 0.0484, 0.9423, 0.0392, 0.9362, 0.09291, 0.9362, 0.144, 0.9423, 0.1054, 0.9423, 0.1051, 0.9362, 0.1437, 0.9362, 0.5764, 0.7471, 0.5908, 0.7474, 0.5895, 0.8163, 0.575, 0.816, 0.519, 0.8606, 0.54, 0.8624, 0.5391, 0.8883, 0.5182, 0.8862, 0.5314, 0.3665, 0.5558, 0.3691, 0.5558, 0.3782, 0.5314, 0.3756, 0.5314, 0.4725, 0.5558, 0.4725, 0.5558, 0.4835, 0.5314, 0.4835, 0.6177, 0.8386, 0.6035, 0.8385, 0.604, 0.8166, 0.6182, 0.8167, 0.3534, 0.4357, 0.3534, 0.4095, 0.3971, 0.4095, 0.3971, 0.4357, 0.3284, 0.9688, 0.3161, 0.9688, 0.3162, 0.9612, 0.3285, 0.9612, 0.3262, 0.8766, 0.3262, 0.921, 0.314, 0.921, 0.314, 0.8766, 0.3263, 0.9269, 0.314, 0.9269, 0.314, 0.921, 0.3262, 0.921, 0.1962, 0.77, 0.1673, 0.77, 0.1673, 0.7549, 0.1962, 0.7549, 0.09906, 0.3707, 0.113, 0.3707, 0.113, 0.3791, 0.09906, 0.3791, 0.1567, 0.3876, 0.113, 0.3876, 0.113, 0.3791, 0.1567, 0.3791, 0.04674, 0.1832, 0.04674, 0.2144, 0.04228, 0.2144, 0.04228, 0.1832, 0.1439, 0.9303, 0.1053, 0.9303, 0.1054, 0.9269, 0.144, 0.9269, 0.3096, 0.347, 0.3096, 0.2895, 0.3534, 0.2895, 0.3534, 0.347, 0.144, 0.9496, 0.1054, 0.9496, 0.1054, 0.9423, 0.144, 0.9423, 0.08934, 0.1832, 0.09238, 0.2144, 0.08117, 0.2144, 0.07772, 0.1832, 0.09276, 0.1832, 0.09569, 0.2144, 0.09238, 0.2144, 0.08934, 0.1832, 0.2268, 0.9612, 0.2193, 0.9612, 0.2194, 0.9554, 0.227, 0.9554, 0.1437, 0.9362, 0.1051, 0.9362, 0.1053, 0.9303, 0.1439, 0.9303, 0.3286, 0.9554, 0.3163, 0.9554, 0.3162, 0.9496, 0.3284, 0.9496, 0.2194, 0.9554, 0.2118, 0.9554, 0.2118, 0.9496, 0.2193, 0.9496, 0.1868, 0.9362, 0.1437, 0.9362, 0.1439, 0.9303, 0.1869, 0.9303, 0.3163, 0.9554, 0.2778, 0.9554, 0.2776, 0.9496, 0.3162, 0.9496, 0.2021, 0.9362, 0.1945, 0.9362, 0.1947, 0.9303, 0.2022, 0.9303, 0.2347, 0.9554, 0.227, 0.9554, 0.2268, 0.9496, 0.2346, 0.9496, 0.1051, 0.9362, 0.09291, 0.9362, 0.09308, 0.9303, 0.1053, 0.9303, 0.3837, 0.9554, 0.3286, 0.9554, 0.3284, 0.9496, 0.3876, 0.9496, 0.417, 0.9139, 0.417, 0.8719, 0.4126, 0.8755, 0.4127, 0.9139, 0.01696, 0.1832, 0.01696, 0.2144, 0.01512, 0.2144, 0.01512, 0.1832, 0.2161, 0.03613, 0.2161, 0.04601, 0.2142, 0.04601, 0.2142, 0.03613, 0.2161, 0.1242, 0.2161, 0.1302, 0.2142, 0.1302, 0.2142, 0.1242, 0.01696, 0.1485, 0.01696, 0.1832, 0.01512, 0.1832, 0.01512, 0.1485, 0.2161, 0.04601, 0.2161, 0.07714, 0.2142, 0.07714, 0.2142, 0.04601, 0.01696, 0.1362, 0.01696, 0.1422, 0.01512, 0.1422, 0.01512, 0.1362, 0.2161, 0.1119, 0.2161, 0.1181, 0.2142, 0.1181, 0.2142, 0.1119, 0.2161, 0.008592, 0.2161, 0.03613, 0.2142, 0.03613, 0.2142, 0.0085, 0.01696, 0.2144, 0.01696, 0.2242, 0.01512, 0.2242, 0.01512, 0.2144, 0.01696, 0.2242, 0.01696, 0.2518, 0.01512, 0.2519, 0.01512, 0.2242, 0.2679, 0.02681, 0.227, 0.02681, 0.227, 0.02485, 0.2679, 0.02485, 0.2679, 0.05365, 0.227, 0.05365, 0.227, 0.04993, 0.2679, 0.04993, 0.04228, 0.2242, 0.04228, 0.2507, 0.03877, 0.2507, 0.03877, 0.2242, 0.04228, 0.2144, 0.04228, 0.2242, 0.03877, 0.2242, 0.03877, 0.2144, 0.2164, 0.7442, 0.2569, 0.7442, 0.2569, 0.7495, 0.2164, 0.7495, 0.1813, 0.7997, 0.1899, 0.7997, 0.1899, 0.8045, 0.1813, 0.8045, 0.04228, 0.1362, 0.04228, 0.1422, 0.03877, 0.1422, 0.03877, 0.1362, 0.09044, 0.7997, 0.1333, 0.7997, 0.1333, 0.8045, 0.09044, 0.8045, 0.04228, 0.1485, 0.04228, 0.1832, 0.03877, 0.1832, 0.03877, 0.1485, 0.1982, 0.7997, 0.2065, 0.7997, 0.2065, 0.8045, 0.1982, 0.8045, 0.07683, 0.7997, 0.09044, 0.7997, 0.09044, 0.8045, 0.07683, 0.8045, 0.04228, 0.1832, 0.04228, 0.2144, 0.03877, 0.2144, 0.03877, 0.1832, 0.5314, 0.3849, 0.5558, 0.3876, 0.5558, 0.3975, 0.5314, 0.3952, 0.07772, 0.1832, 0.08117, 0.2144, 0.07716, 0.2144, 0.07417, 0.1832, 0.07453, 0.1362, 0.07453, 0.1422, 0.0714, 0.1422, 0.0714, 0.1362, 0.2164, 0.6777, 0.2569, 0.6829, 0.2569, 0.6893, 0.2164, 0.6848, 0.08117, 0.2144, 0.08226, 0.2242, 0.0781, 0.2242, 0.07716, 0.2144, 0.08226, 0.2242, 0.08565, 0.2507, 0.08103, 0.2507, 0.0781, 0.2242, 0.2679, 0.09958, 0.227, 0.09958, 0.227, 0.0947, 0.2679, 0.0947, 0.07513, 0.1485, 0.07772, 0.1832, 0.07417, 0.1832, 0.0718, 0.1485, 0.132, 0.7042, 0.1609, 0.7042, 0.1609, 0.7109, 0.132, 0.7109, 0.7184, 0.4025, 0.7338, 0.404, 0.7338, 0.4117, 0.7184, 0.4107, 0.5558, 0.3876, 0.6326, 0.3961, 0.6326, 0.4049, 0.5558, 0.3975, 0.7049, 0.9003, 0.7177, 0.9, 0.7175, 0.9072, 0.7047, 0.9075, 0.561, 0.6357, 0.5612, 0.6213, 0.5685, 0.6214, 0.5683, 0.6358, 0.6921, 0.9006, 0.7049, 0.9003, 0.7047, 0.9075, 0.6919, 0.9078, 0.07453, 0.1302, 0.07453, 0.1362, 0.0714, 0.1362, 0.0714, 0.1302, 0.1899, 0.7997, 0.1982, 0.7997, 0.1982, 0.8045, 0.1899, 0.8045, 0.04228, 0.1302, 0.04228, 0.1362, 0.03877, 0.1362, 0.03877, 0.1302, 0.01696, 0.1302, 0.01696, 0.1362, 0.01512, 0.1362, 0.01512, 0.1302, 0.2161, 0.1181, 0.2161, 0.1242, 0.2142, 0.1242, 0.2142, 0.1181, 0.09291, 0.9362, 0.0392, 0.9362, 0.03396, 0.9303, 0.09308, 0.9303, 0.2097, 0.9362, 0.2021, 0.9362, 0.2022, 0.9303, 0.2097, 0.9303, 0.0714, 0.1302, 0.0714, 0.1362, 0.05121, 0.1362, 0.05121, 0.1302, 0.6919, 0.9078, 0.7047, 0.9075, 0.7032, 0.9541, 0.6904, 0.9543, 0.7026, 0.5783, 0.7154, 0.578, 0.7152, 0.584, 0.7024, 0.5842, 0.2142, 0.1302, 0.2142, 0.1362, 0.2117, 0.1362, 0.2117, 0.1302, 0.2117, 0.1302, 0.2117, 0.1362, 0.1815, 0.1362, 0.1815, 0.1302, 0.7024, 0.5842, 0.7152, 0.584, 0.7129, 0.6536, 0.7001, 0.6538, 0.3285, 0.9612, 0.3162, 0.9612, 0.3163, 0.9554, 0.3286, 0.9554, 0.2097, 0.9423, 0.2022, 0.9423, 0.2021, 0.9362, 0.2097, 0.9362, 0.693, 0.8717, 0.7058, 0.8722, 0.7049, 0.9003, 0.6921, 0.9006, 0.6933, 0.8636, 0.7061, 0.8641, 0.7058, 0.8722, 0.693, 0.8717, 0.69, 0.9646, 0.7028, 0.9644, 0.7025, 0.9747, 0.6897, 0.9749, 0.6204, 0.5641, 0.6347, 0.5643, 0.6345, 0.5776, 0.6203, 0.5775, 0.5878, 0.6216, 0.588, 0.6072, 0.6014, 0.6074, 0.6012, 0.6218, 0.2247, 0.9269, 0.2172, 0.9269, 0.2171, 0.921, 0.2246, 0.921, 0.2246, 0.8766, 0.2246, 0.921, 0.2171, 0.921, 0.2171, 0.8766, 0.2268, 0.9688, 0.2193, 0.9688, 0.2193, 0.9612, 0.2268, 0.9612, 0.2144, 0.3707, 0.2229, 0.3707, 0.2229, 0.3791, 0.2144, 0.3791, 0.1962, 0.6443, 0.1673, 0.6443, 0.1673, 0.6351, 0.1962, 0.6351, 0.2314, 0.3876, 0.2229, 0.3876, 0.2229, 0.3791, 0.2314, 0.3791, 0.2787, 0.4357, 0.2787, 0.4095, 0.2872, 0.4095, 0.2872, 0.4357, 0.04674, 0.1302, 0.04674, 0.1362, 0.04228, 0.1362, 0.04228, 0.1302, 0.08987, 0.1302, 0.09021, 0.1362, 0.08669, 0.1362, 0.08633, 0.1302, 0.08633, 0.1302, 0.08669, 0.1362, 0.07453, 0.1362, 0.07453, 0.1302, 0.2097, 0.9496, 0.2022, 0.9496, 0.2022, 0.9423, 0.2097, 0.9423, 0.235, 0.347, 0.235, 0.2895, 0.2434, 0.2895, 0.2434, 0.347, 0.2097, 0.9303, 0.2022, 0.9303, 0.2022, 0.9269, 0.2097, 0.9269, 0.1815, 0.1302, 0.1815, 0.1362, 0.09021, 0.1362, 0.08987, 0.1302, 0.7001, 0.6538, 0.7129, 0.6536, 0.7061, 0.8641, 0.6933, 0.8636, 0.1815, 0.1832, 0.1815, 0.2144, 0.09569, 0.2144, 0.09276, 0.1832, 0.5314, 0.1309, 0.5558, 0.1309, 0.5558, 0.3691, 0.5314, 0.3665, 0.656, 0.6178, 0.6704, 0.6181, 0.6661, 0.8314, 0.6517, 0.8311, 0.7129, 0.6536, 0.7257, 0.6533, 0.7189, 0.8647, 0.7061, 0.8641, 0.5558, 0.1309, 0.6329, 0.1309, 0.6329, 0.3772, 0.5558, 0.3691, 0.7189, 0.1309, 0.7343, 0.1309, 0.7343, 0.3833, 0.7189, 0.383, 0.1815, 0.1485, 0.1815, 0.1832, 0.09276, 0.1832, 0.09067, 0.1485, 0.1815, 0.1362, 0.1815, 0.1422, 0.09055, 0.1422, 0.09021, 0.1362, 0.132, 0.543, 0.1609, 0.543, 0.1609, 0.6808, 0.132, 0.6808, 0.2164, 0.5309, 0.2569, 0.5309, 0.2569, 0.6609, 0.2164, 0.6493, 0.1815, 0.2144, 0.1815, 0.2242, 0.09662, 0.2242, 0.09569, 0.2144, 0.1815, 0.2242, 0.1815, 0.2507, 0.1042, 0.2507, 0.09662, 0.2242, 0.2679, 0.2011, 0.227, 0.2011, 0.227, 0.1193, 0.2679, 0.1193, 0.05121, 0.1302, 0.05121, 0.1362, 0.04674, 0.1362, 0.04674, 0.1302, 0.6904, 0.9543, 0.7032, 0.9541, 0.7028, 0.9644, 0.69, 0.9646, 0.05121, 0.1832, 0.05121, 0.2144, 0.04674, 0.2144, 0.04674, 0.1832, 0.5314, 0.4615, 0.5558, 0.4615, 0.5558, 0.4725, 0.5314, 0.4725, 0.6157, 0.6364, 0.6159, 0.622, 0.6263, 0.6221, 0.6262, 0.6366, 0.7032, 0.9541, 0.716, 0.9538, 0.7156, 0.9641, 0.7028, 0.9644, 0.5558, 0.4615, 0.6326, 0.4615, 0.6326, 0.4725, 0.5558, 0.4725, 0.7184, 0.4615, 0.7338, 0.4615, 0.7338, 0.4725, 0.7184, 0.4725, 0.132, 0.7546, 0.1609, 0.7546, 0.1609, 0.7618, 0.132, 0.7618, 0.05121, 0.1485, 0.05121, 0.1832, 0.04674, 0.1832, 0.04674, 0.1485, 0.2679, 0.06311, 0.227, 0.06311, 0.227, 0.05838, 0.2679, 0.05838, 0.05121, 0.2242, 0.05121, 0.2507, 0.04674, 0.2507, 0.04674, 0.2242, 0.05121, 0.2144, 0.05121, 0.2242, 0.04674, 0.2242, 0.04674, 0.2144, 0.2164, 0.7305, 0.2569, 0.7305, 0.2569, 0.7373, 0.2164, 0.7373, 0.05121, 0.1362, 0.05121, 0.1422, 0.04674, 0.1422, 0.04674, 0.1362, 0.2314, 0.3942, 0.2229, 0.3942, 0.2229, 0.3876, 0.2314, 0.3876, 0.2144, 0.3641, 0.2229, 0.3641, 0.2229, 0.3707, 0.2144, 0.3707, 0.1567, 0.3942, 0.113, 0.3942, 0.113, 0.3876, 0.1567, 0.3876, 0.09906, 0.3641, 0.113, 0.3641, 0.113, 0.3707, 0.09906, 0.3707, 0.2229, 0.3641, 0.2314, 0.3641, 0.2314, 0.3707, 0.2229, 0.3707, 0.113, 0.3641, 0.1567, 0.3641, 0.1567, 0.3707, 0.113, 0.3707, 0.2056, 0.3942, 0.1567, 0.3942, 0.1567, 0.3876, 0.2056, 0.3876, 0.06548, 0.4056, 0.1264, 0.4056, 0.1264, 0.4121, 0.06548, 0.4121, 0.09906, 0.3942, 0.04886, 0.3942, 0.05456, 0.3876, 0.09906, 0.3876, 0.113, 0.3942, 0.09906, 0.3942, 0.09906, 0.3876, 0.113, 0.3876, 0.04886, 0.3641, 0.09906, 0.3641, 0.09906, 0.3707, 0.05456, 0.3707, 0.2056, 0.3641, 0.2144, 0.3641, 0.2144, 0.3707, 0.2056, 0.3707, 0.2229, 0.3942, 0.2144, 0.3942, 0.2144, 0.3876, 0.2229, 0.3876, 0.227, 0.9554, 0.2194, 0.9554, 0.2193, 0.9496, 0.2268, 0.9496, 0.1899, 0.8045, 0.1982, 0.8045, 0.1982, 0.8346, 0.1899, 0.8346, 0.03877, 0.1302, 0.03877, 0.1362, 0.01696, 0.1362, 0.01696, 0.1302, 0.2679, 0.04993, 0.227, 0.04993, 0.227, 0.02681, 0.2679, 0.02681, 0.03877, 0.2242, 0.03877, 0.2507, 0.01696, 0.2518, 0.01696, 0.2242, 0.03877, 0.2144, 0.03877, 0.2242, 0.01696, 0.2242, 0.01696, 0.2144, 0.2164, 0.7495, 0.2569, 0.7495, 0.2569, 0.783, 0.2147, 0.783, 0.1813, 0.8045, 0.1899, 0.8045, 0.1899, 0.8346, 0.1813, 0.8346, 0.03877, 0.1362, 0.03877, 0.1422, 0.01696, 0.1422, 0.01696, 0.1362, 0.09044, 0.8045, 0.1333, 0.8045, 0.1333, 0.8346, 0.09044, 0.8346, 0.03877, 0.1485, 0.03877, 0.1832, 0.01696, 0.1832, 0.01696, 0.1485, 0.1982, 0.8045, 0.2065, 0.8045, 0.2065, 0.8346, 0.1982, 0.8346, 0.07683, 0.8045, 0.09044, 0.8045, 0.09044, 0.8346, 0.07683, 0.8346, 0.03877, 0.1832, 0.03877, 0.2144, 0.01696, 0.2144, 0.01696, 0.1832, 0.03877, 0.1422, 0.03877, 0.1485, 0.01696, 0.1485, 0.01696, 0.1422, 0.1333, 0.8045, 0.1813, 0.8045, 0.1813, 0.8346, 0.1333, 0.8346, 0.1567, 0.3641, 0.2056, 0.3641, 0.2056, 0.3707, 0.1567, 0.3707, 0.2144, 0.3942, 0.2056, 0.3942, 0.2056, 0.3876, 0.2144, 0.3876, 0.05121, 0.1422, 0.05121, 0.1485, 0.04674, 0.1485, 0.04674, 0.1422, 0.6326, 0.4615, 0.7184, 0.4615, 0.7184, 0.4725, 0.6326, 0.4725, 0.1815, 0.1422, 0.1815, 0.1485, 0.09067, 0.1485, 0.09055, 0.1422, 0.6329, 0.1309, 0.7189, 0.1309, 0.7189, 0.383, 0.6329, 0.3772, 0.6326, 0.3961, 0.7184, 0.4025, 0.7184, 0.4107, 0.6326, 0.4049, 0.07453, 0.1422, 0.07513, 0.1485, 0.0718, 0.1485, 0.0714, 0.1422, 0.04228, 0.1422, 0.04228, 0.1485, 0.03877, 0.1485, 0.03877, 0.1422, 0.1333, 0.7997, 0.1813, 0.7997, 0.1813, 0.8045, 0.1333, 0.8045, 0.2161, 0.07714, 0.2161, 0.1119, 0.2142, 0.1119, 0.2142, 0.07714, 0.01696, 0.1422, 0.01696, 0.1485, 0.01512, 0.1485, 0.01512, 0.1422, 0.2778, 0.9554, 0.2347, 0.9554, 0.2346, 0.9496, 0.2776, 0.9496, 0.1945, 0.9362, 0.1868, 0.9362, 0.1869, 0.9303, 0.1947, 0.9303, 0.0714, 0.1422, 0.0718, 0.1485, 0.05121, 0.1485, 0.05121, 0.1422, 0.6326, 0.4049, 0.7184, 0.4107, 0.7184, 0.4615, 0.6326, 0.4615, 0.6329, 0.03995, 0.7189, 0.03995, 0.7189, 0.04713, 0.6329, 0.04713, 0.2142, 0.1422, 0.2142, 0.1485, 0.2117, 0.1485, 0.2117, 0.1422, 0.2117, 0.1422, 0.2117, 0.1485, 0.1815, 0.1485, 0.1815, 0.1422, 0.6329, 0.04713, 0.7189, 0.04713, 0.7189, 0.1309, 0.6329, 0.1309, 0.2777, 0.9612, 0.2346, 0.9612, 0.2347, 0.9554, 0.2778, 0.9554, 0.1948, 0.9423, 0.187, 0.9423, 0.1868, 0.9362, 0.1945, 0.9362, 0.606, 0.8681, 0.6798, 0.8716, 0.6789, 0.8994, 0.6051, 0.8949, 0.6198, 0.7477, 0.6055, 0.7477, 0.6068, 0.6707, 0.6211, 0.6707, 0.5782, 0.6563, 0.5927, 0.6566, 0.5924, 0.6704, 0.578, 0.6701, 0.6326, 0.4725, 0.7184, 0.4725, 0.7184, 0.4835, 0.6326, 0.4835, 0.6329, 0.3772, 0.7189, 0.383, 0.7189, 0.3926, 0.6329, 0.3867, 0.2957, 0.4357, 0.2957, 0.4095, 0.3045, 0.4095, 0.3045, 0.4357, 0.09055, 0.1422, 0.09067, 0.1485, 0.0872, 0.1485, 0.08705, 0.1422, 0.08705, 0.1422, 0.0872, 0.1485, 0.07513, 0.1485, 0.07453, 0.1422, 0.1948, 0.9496, 0.187, 0.9496, 0.187, 0.9423, 0.1948, 0.9423, 0.2519, 0.347, 0.2519, 0.2895, 0.2607, 0.2895, 0.2607, 0.347, 0.1947, 0.9303, 0.1869, 0.9303, 0.187, 0.9269, 0.1948, 0.9269, 0.04674, 0.1422, 0.04674, 0.1485, 0.04228, 0.1485, 0.04228, 0.1422, 0.2144, 0.3876, 0.2056, 0.3876, 0.2056, 0.3791, 0.2144, 0.3791, 0.1567, 0.3707, 0.2056, 0.3707, 0.2056, 0.3791, 0.1567, 0.3791, 0.2755, 0.9269, 0.2324, 0.9269, 0.2323, 0.921, 0.2754, 0.921, 0.2754, 0.8766, 0.2754, 0.921, 0.2323, 0.921, 0.2323, 0.8766, 0.2776, 0.9688, 0.2345, 0.9688, 0.2346, 0.9612, 0.2777, 0.9612, 0.1962, 0.7072, 0.1673, 0.7072, 0.1673, 0.6539, 0.1962, 0.6539])
me_cube.materials.append(mat_material)
me_cube.use_remesh_preserve_volume = False
me_cube.use_remesh_preserve_attributes = False
me_cube.use_mirror_vertex_groups = False
me_cube.update()

# ---- objects
ob_window02 = bpy.data.objects.new('Window02', me_cube)

# ---- transforms, parenting, visibility, modifiers, constraints
ob_window02.location = (0.0, 0.0, 0.0)
ob_window02.scale = (0.2945, 0.2651, 0.6615)
ob_window02.lineart.crease_threshold = 0.0

# ---- collection membership
col_collection.objects.link(ob_window02)

# ---- scene / render settings (as saved in the file)
scene.frame_start = 1; scene.frame_end = 250; scene.frame_set(68)
scene.render.engine = 'CYCLES'
scene.cycles.use_denoising = False
scene.cycles.samples = 1024
scene.cycles.sampling_pattern = 'TABULATED_SOBOL'
scene.cycles.use_adaptive_sampling = False
scene.cycles.use_light_tree = False
scene.cycles.bake_type = 'AO'
scene.view_settings.view_transform = 'Filmic'
bpy.context.view_layer.update()

# ---- added for rendering (the .blend has no active camera and no usable light): camera, sun
cam_auto = bpy.data.cameras.new('AutoCamera')
cam_auto.lens = 50.0
cam_auto.sensor_width = 36.0
cam_auto.clip_end = 1000.0
ob_auto_camera = bpy.data.objects.new('AutoCamera', cam_auto)
scene.collection.objects.link(ob_auto_camera)
ob_auto_camera.location = (1.36965, -1.64907, 1.08691)
ob_auto_camera.rotation_euler = (1.09748, -7.21219e-08, 0.694738)
scene.camera = ob_auto_camera
light_auto_sun = bpy.data.lights.new('AutoSun', 'SUN')
light_auto_sun.energy = 3.0
light_auto_sun.angle = 0.0523599
ob_auto_sun = bpy.data.objects.new('AutoSun', light_auto_sun)
scene.collection.objects.link(ob_auto_sun)
ob_auto_sun.rotation_euler = (0.872665, 0.174533, 0.523599)
bpy.context.view_layer.update()

